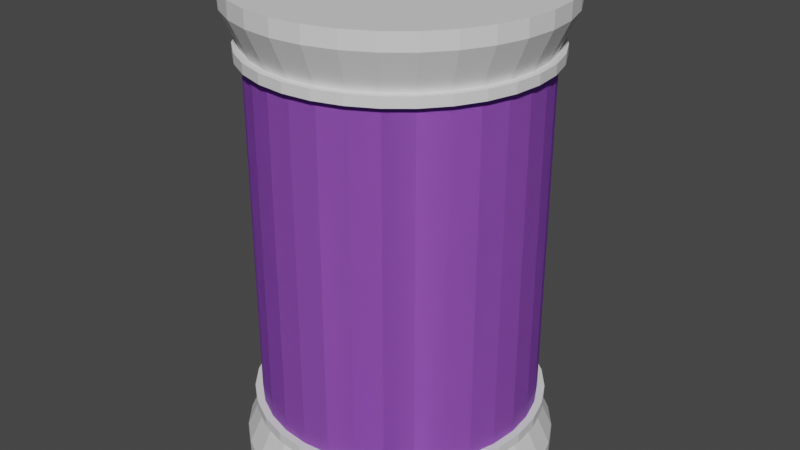 # Source: advertisement_pillar.blend  (saved by Blender 3.6.11; exported with 4.5.12 LTS)
import bpy
from mathutils import Matrix  # noqa: F401  (used for matrix-valued properties, if any)

bpy.ops.wm.read_factory_settings(use_empty=True)
scene = bpy.context.scene
scene.name = 'Scene'

# ---- collections
col_collection = bpy.data.collections.new('Collection'); scene.collection.children.link(col_collection)

# ---- materials (node trees are filled in below, after node groups)
mat_topandbottom = bpy.data.materials.new('TopAndBottom')
mat_topandbottom.use_transparent_shadow = False
mat_ads = bpy.data.materials.new('Ads')
mat_ads.use_transparent_shadow = False

# ---- material node trees
mat_topandbottom.use_nodes = True; mat_topandbottom.node_tree.nodes.clear()
_N = mat_topandbottom.node_tree.nodes; _L = mat_topandbottom.node_tree.links
n0 = _N.new('ShaderNodeBsdfPrincipled'); n0.name = 'Principled BSDF'; n0.location = (10, 300)
n0.distribution = 'GGX'
n0.subsurface_method = 'RANDOM_WALK_SKIN'
n0.inputs[3].default_value = 1.45
n0.inputs[27].default_value = (0.0, 0.0, 0.0, 1.0)
n0.inputs[28].default_value = 1.0
n1 = _N.new('ShaderNodeOutputMaterial'); n1.name = 'Material Output'; n1.location = (300, 300)
_L.new(n0.outputs[0], n1.inputs[0])
n1.is_active_output = True
mat_ads.use_nodes = True; mat_ads.node_tree.nodes.clear()
_N = mat_ads.node_tree.nodes; _L = mat_ads.node_tree.links
n0 = _N.new('ShaderNodeBsdfPrincipled'); n0.name = 'Principled BSDF'; n0.location = (10, 300)
n0.distribution = 'GGX'
n0.subsurface_method = 'RANDOM_WALK_SKIN'
n0.inputs[0].default_value = (0.4941, 0.1455, 0.8, 1.0)
n0.inputs[3].default_value = 1.45
n0.inputs[27].default_value = (0.0, 0.0, 0.0, 1.0)
n0.inputs[28].default_value = 1.0
n1 = _N.new('ShaderNodeOutputMaterial'); n1.name = 'Material Output'; n1.location = (300, 300)
_L.new(n0.outputs[0], n1.inputs[0])
n1.is_active_output = True

# ---- world
world_world = bpy.data.worlds.new('World'); scene.world = world_world
world_world.use_nodes = True; world_world.node_tree.nodes.clear()
_N = world_world.node_tree.nodes; _L = world_world.node_tree.links
n0 = _N.new('ShaderNodeOutputWorld'); n0.name = 'World Output'; n0.location = (300, 300)
n1 = _N.new('ShaderNodeBackground'); n1.name = 'Background'; n1.location = (10, 300)
n1.inputs[0].default_value = (0.05088, 0.05088, 0.05088, 1.0)
_L.new(n1.outputs[0], n0.inputs[0])
n0.is_active_output = True
world_world.color = (0.05088, 0.05088, 0.05088)
world_world.use_sun_shadow = False
world_world.sun_shadow_jitter_overblur = 0.0

# ---- meshes
me_cylinder = bpy.data.meshes.new('Cylinder')
me_cylinder.from_pydata([(0.0, 1.0, -1.0), (0.0, 1.0, 1.0), (0.1951, 0.9808, -1.0), (0.1951, 0.9808, 1.0), (0.3827, 0.9239, -1.0), (0.3827, 0.9239, 1.0), (0.5556, 0.8315, -1.0), (0.5556, 0.8315, 1.0), (0.7071, 0.7071, -1.0), (0.7071, 0.7071, 1.0), (0.8315, 0.5556, -1.0), (0.8315, 0.5556, 1.0), (0.9239, 0.3827, -1.0), (0.9239, 0.3827, 1.0), (0.9808, 0.1951, -1.0), (0.9808, 0.1951, 1.0), (1.0, 0.0, -1.0), (1.0, 0.0, 1.0), (0.9808, -0.1951, -1.0), (0.9808, -0.1951, 1.0), (0.9239, -0.3827, -1.0), (0.9239, -0.3827, 1.0), (0.8315, -0.5556, -1.0), (0.8315, -0.5556, 1.0), (0.7071, -0.7071, -1.0), (0.7071, -0.7071, 1.0), (0.5556, -0.8315, -1.0), (0.5556, -0.8315, 1.0), (0.3827, -0.9239, -1.0), (0.3827, -0.9239, 1.0), (0.1951, -0.9808, -1.0), (0.1951, -0.9808, 1.0), (0.0, -1.0, -1.0), (0.0, -1.0, 1.0), (-0.1951, -0.9808, -1.0), (-0.1951, -0.9808, 1.0), (-0.3827, -0.9239, -1.0), (-0.3827, -0.9239, 1.0), (-0.5556, -0.8315, -1.0), (-0.5556, -0.8315, 1.0), (-0.7071, -0.7071, -1.0), (-0.7071, -0.7071, 1.0), (-0.8315, -0.5556, -1.0), (-0.8315, -0.5556, 1.0), (-0.9239, -0.3827, -1.0), (-0.9239, -0.3827, 1.0), (-0.9808, -0.1951, -1.0), (-0.9808, -0.1951, 1.0), (-1.0, 0.0, -1.0), (-1.0, 0.0, 1.0), (-0.9808, 0.1951, -1.0), (-0.9808, 0.1951, 1.0), (-0.9239, 0.3827, -1.0), (-0.9239, 0.3827, 1.0), (-0.8315, 0.5556, -1.0), (-0.8315, 0.5556, 1.0), (-0.7071, 0.7071, -1.0), (-0.7071, 0.7071, 1.0), (-0.5556, 0.8315, -1.0), (-0.5556, 0.8315, 1.0), (-0.3827, 0.9239, -1.0), (-0.3827, 0.9239, 1.0), (-0.1951, 0.9808, -1.0), (-0.1951, 0.9808, 1.0), (0.2192, 1.102, 1.206), (6.217e-09, 1.124, 1.206), (0.43, 1.038, 1.206), (0.6242, 0.9342, 1.206), (0.7945, 0.7945, 1.206), (0.9342, 0.6242, 1.206), (1.038, 0.43, 1.206), (1.102, 0.2192, 1.206), (1.124, -1.842e-09, 1.206), (1.102, -0.2192, 1.206), (1.038, -0.43, 1.206), (0.9342, -0.6242, 1.206), (0.7945, -0.7945, 1.206), (0.6242, -0.9342, 1.206), (0.43, -1.038, 1.206), (0.2192, -1.102, 1.206), (6.217e-09, -1.124, 1.206), (-0.2192, -1.102, 1.206), (-0.43, -1.038, 1.206), (-0.6242, -0.9342, 1.206), (-0.7945, -0.7945, 1.206), (-0.9342, -0.6242, 1.206), (-1.038, -0.43, 1.206), (-1.102, -0.2192, 1.206), (-1.124, -1.842e-09, 1.206), (-1.102, 0.2192, 1.206), (-1.038, 0.43, 1.206), (-0.9342, 0.6242, 1.206), (-0.7945, 0.7945, 1.206), (-0.6242, 0.9342, 1.206), (-0.43, 1.038, 1.206), (-0.2192, 1.102, 1.206), (0.2192, 1.102, 1.295), (-3.855e-09, 1.124, 1.295), (0.43, 1.038, 1.295), (0.6242, 0.9342, 1.295), (0.7945, 0.7945, 1.295), (0.9342, 0.6242, 1.295), (1.038, 0.43, 1.295), (1.102, 0.2192, 1.295), (1.124, -1.842e-09, 1.295), (1.102, -0.2192, 1.295), (1.038, -0.43, 1.295), (0.9342, -0.6242, 1.295), (0.7945, -0.7945, 1.295), (0.6242, -0.9342, 1.295), (0.43, -1.038, 1.295), (0.2192, -1.102, 1.295), (-3.855e-09, -1.124, 1.295), (-0.2192, -1.102, 1.295), (-0.43, -1.038, 1.295), (-0.6242, -0.9342, 1.295), (-0.7945, -0.7945, 1.295), (-0.9342, -0.6242, 1.295), (-1.038, -0.43, 1.295), (-1.102, -0.2192, 1.295), (-1.124, -1.842e-09, 1.295), (-1.102, 0.2192, 1.295), (-1.038, 0.43, 1.295), (-0.9342, 0.6242, 1.295), (-0.7945, 0.7945, 1.295), (-0.6242, 0.9342, 1.295), (-0.43, 1.038, 1.295), (-0.2192, 1.102, 1.295), (0.0, 1.0, 0.9482), (0.1951, 0.9808, 0.9482), (0.3827, 0.9239, 0.9482), (0.5556, 0.8315, 0.9482), (0.7071, 0.7071, 0.9482), (0.8315, 0.5556, 0.9482), (0.9239, 0.3827, 0.9482), (0.9808, 0.1951, 0.9482), (1.0, 0.0, 0.9482), (0.9808, -0.1951, 0.9482), (0.9239, -0.3827, 0.9482), (0.8315, -0.5556, 0.9482), (0.7071, -0.7071, 0.9482), (0.5556, -0.8315, 0.9482), (0.3827, -0.9239, 0.9482), (0.1951, -0.9808, 0.9482), (0.0, -1.0, 0.9482), (-0.1951, -0.9808, 0.9482), (-0.3827, -0.9239, 0.9482), (-0.5556, -0.8315, 0.9482), (-0.7071, -0.7071, 0.9482), (-0.8315, -0.5556, 0.9482), (-0.9239, -0.3827, 0.9482), (-0.9808, -0.1951, 0.9482), (-1.0, 0.0, 0.9482), (-0.9808, 0.1951, 0.9482), (-0.9239, 0.3827, 0.9482), (-0.8315, 0.5556, 0.9482), (-0.7071, 0.7071, 0.9482), (-0.5556, 0.8315, 0.9482), (-0.3827, 0.9239, 0.9482), (-0.1951, 0.9808, 0.9482), (0.1951, 0.9808, 1.0), (0.0, 1.0, 1.0), (0.0, 1.0, 0.9482), (0.3827, 0.9239, 1.0), (0.5556, 0.8315, 1.0), (0.7071, 0.7071, 1.0), (0.8315, 0.5556, 1.0), (0.9239, 0.3827, 1.0), (0.9808, 0.1951, 1.0), (1.0, 0.0, 1.0), (0.9808, -0.1951, 1.0), (0.9239, -0.3827, 1.0), (0.8315, -0.5556, 1.0), (0.7071, -0.7071, 1.0), (0.5556, -0.8315, 1.0), (0.3827, -0.9239, 1.0), (0.1951, -0.9808, 1.0), (0.0, -1.0, 1.0), (-0.1951, -0.9808, 1.0), (-0.3827, -0.9239, 1.0), (-0.5556, -0.8315, 1.0), (-0.7071, -0.7071, 1.0), (-0.8315, -0.5556, 1.0), (-0.9239, -0.3827, 1.0), (-0.9808, -0.1951, 1.0), (-1.0, 0.0, 1.0), (-0.9808, 0.1951, 1.0), (-0.9239, 0.3827, 1.0), (-0.8315, 0.5556, 1.0), (-0.7071, 0.7071, 1.0), (-0.5556, 0.8315, 1.0), (-0.3827, 0.9239, 1.0), (-0.1951, 0.9808, 1.0), (0.1951, 0.9808, 0.9482), (0.3827, 0.9239, 0.9482), (0.5556, 0.8315, 0.9482), (0.7071, 0.7071, 0.9482), (0.8315, 0.5556, 0.9482), (0.9239, 0.3827, 0.9482), (0.9808, 0.1951, 0.9482), (1.0, 0.0, 0.9482), (0.9808, -0.1951, 0.9482), (0.9239, -0.3827, 0.9482), (0.8315, -0.5556, 0.9482), (0.7071, -0.7071, 0.9482), (0.5556, -0.8315, 0.9482), (0.3827, -0.9239, 0.9482), (0.1951, -0.9808, 0.9482), (0.0, -1.0, 0.9482), (-0.1951, -0.9808, 0.9482), (-0.3827, -0.9239, 0.9482), (-0.5556, -0.8315, 0.9482), (-0.7071, -0.7071, 0.9482), (-0.8315, -0.5556, 0.9482), (-0.9239, -0.3827, 0.9482), (-0.9808, -0.1951, 0.9482), (-1.0, 0.0, 0.9482), (-0.9808, 0.1951, 0.9482), (-0.9239, 0.3827, 0.9482), (-0.8315, 0.5556, 0.9482), (-0.7071, 0.7071, 0.9482), (-0.5556, 0.8315, 0.9482), (-0.3827, 0.9239, 0.9482), (-0.1951, 0.9808, 0.9482), (0.1951, 0.9808, 1.0), (0.0, 1.0, 1.0), (0.0, 1.0, 0.9482), (0.3827, 0.9239, 1.0), (0.5556, 0.8315, 1.0), (0.7071, 0.7071, 1.0), (0.8315, 0.5556, 1.0), (0.9239, 0.3827, 1.0), (0.9808, 0.1951, 1.0), (1.0, 0.0, 1.0), (0.9808, -0.1951, 1.0), (0.9239, -0.3827, 1.0), (0.8315, -0.5556, 1.0), (0.7071, -0.7071, 1.0), (0.5556, -0.8315, 1.0), (0.3827, -0.9239, 1.0), (0.1951, -0.9808, 1.0), (0.0, -1.0, 1.0), (-0.1951, -0.9808, 1.0), (-0.3827, -0.9239, 1.0), (-0.5556, -0.8315, 1.0), (-0.7071, -0.7071, 1.0), (-0.8315, -0.5556, 1.0), (-0.9239, -0.3827, 1.0), (-0.9808, -0.1951, 1.0), (-1.0, 0.0, 1.0), (-0.9808, 0.1951, 1.0), (-0.9239, 0.3827, 1.0), (-0.8315, 0.5556, 1.0), (-0.7071, 0.7071, 1.0), (-0.5556, 0.8315, 1.0), (-0.3827, 0.9239, 1.0), (-0.1951, 0.9808, 1.0), (0.1951, 0.9808, 0.9482), (0.3827, 0.9239, 0.9482), (0.5556, 0.8315, 0.9482), (0.7071, 0.7071, 0.9482), (0.8315, 0.5556, 0.9482), (0.9239, 0.3827, 0.9482), (0.9808, 0.1951, 0.9482), (1.0, 0.0, 0.9482), (0.9808, -0.1951, 0.9482), (0.9239, -0.3827, 0.9482), (0.8315, -0.5556, 0.9482), (0.7071, -0.7071, 0.9482), (0.5556, -0.8315, 0.9482), (0.3827, -0.9239, 0.9482), (0.1951, -0.9808, 0.9482), (0.0, -1.0, 0.9482), (-0.1951, -0.9808, 0.9482), (-0.3827, -0.9239, 0.9482), (-0.5556, -0.8315, 0.9482), (-0.7071, -0.7071, 0.9482), (-0.8315, -0.5556, 0.9482), (-0.9239, -0.3827, 0.9482), (-0.9808, -0.1951, 0.9482), (-1.0, 0.0, 0.9482), (-0.9808, 0.1951, 0.9482), (-0.9239, 0.3827, 0.9482), (-0.8315, 0.5556, 0.9482), (-0.7071, 0.7071, 0.9482), (-0.5556, 0.8315, 0.9482), (-0.3827, 0.9239, 0.9482), (-0.1951, 0.9808, 0.9482), (0.2055, 1.033, 1.001), (-3.227e-10, 1.053, 1.001), (-3.227e-10, 1.053, 0.9469), (0.4031, 0.9731, 1.001), (0.5852, 0.8758, 1.001), (0.7448, 0.7448, 1.001), (0.8758, 0.5852, 1.001), (0.9731, 0.4031, 1.001), (1.033, 0.2055, 1.001), (1.053, -3.972e-10, 1.001), (1.033, -0.2055, 1.001), (0.9731, -0.4031, 1.001), (0.8758, -0.5852, 1.001), (0.7448, -0.7448, 1.001), (0.5852, -0.8758, 1.001), (0.4031, -0.9731, 1.001), (0.2055, -1.033, 1.001), (-3.227e-10, -1.053, 1.001), (-0.2055, -1.033, 1.001), (-0.4031, -0.9731, 1.001), (-0.5852, -0.8758, 1.001), (-0.7448, -0.7448, 1.001), (-0.8758, -0.5852, 1.001), (-0.9731, -0.4031, 1.001), (-1.033, -0.2055, 1.001), (-1.053, -3.972e-10, 1.001), (-1.033, 0.2055, 1.001), (-0.9731, 0.4031, 1.001), (-0.8758, 0.5852, 1.001), (-0.7448, 0.7448, 1.001), (-0.5852, 0.8758, 1.001), (-0.4031, 0.9731, 1.001), (-0.2055, 1.033, 1.001), (0.2055, 1.033, 0.9469), (0.4031, 0.9731, 0.9469), (0.5852, 0.8758, 0.9469), (0.7448, 0.7448, 0.9469), (0.8758, 0.5852, 0.9469), (0.9731, 0.4031, 0.9469), (1.033, 0.2055, 0.9469), (1.053, -3.972e-10, 0.9469), (1.033, -0.2055, 0.9469), (0.9731, -0.4031, 0.9469), (0.8758, -0.5852, 0.9469), (0.7448, -0.7448, 0.9469), (0.5852, -0.8758, 0.9469), (0.4031, -0.9731, 0.9469), (0.2055, -1.033, 0.9469), (-3.227e-10, -1.053, 0.9469), (-0.2055, -1.033, 0.9469), (-0.4031, -0.9731, 0.9469), (-0.5852, -0.8758, 0.9469), (-0.7448, -0.7448, 0.9469), (-0.8758, -0.5852, 0.9469), (-0.9731, -0.4031, 0.9469), (-1.033, -0.2055, 0.9469), (-1.053, -3.972e-10, 0.9469), (-1.033, 0.2055, 0.9469), (-0.9731, 0.4031, 0.9469), (-0.8758, 0.5852, 0.9469), (-0.7448, 0.7448, 0.9469), (-0.5852, 0.8758, 0.9469), (-0.4031, 0.9731, 0.9469), (-0.2055, 1.033, 0.9469), (0.0, 1.0, 1.0), (0.0, 1.0, -1.0), (0.1951, 0.9808, 1.0), (0.1951, 0.9808, -1.0), (0.3827, 0.9239, 1.0), (0.3827, 0.9239, -1.0), (0.5556, 0.8315, 1.0), (0.5556, 0.8315, -1.0), (0.7071, 0.7071, 1.0), (0.7071, 0.7071, -1.0), (0.8315, 0.5556, 1.0), (0.8315, 0.5556, -1.0), (0.9239, 0.3827, 1.0), (0.9239, 0.3827, -1.0), (0.9808, 0.1951, 1.0), (0.9808, 0.1951, -1.0), (1.0, 0.0, 1.0), (1.0, 0.0, -1.0), (0.9808, -0.1951, 1.0), (0.9808, -0.1951, -1.0), (0.9239, -0.3827, 1.0), (0.9239, -0.3827, -1.0), (0.8315, -0.5556, 1.0), (0.8315, -0.5556, -1.0), (0.7071, -0.7071, 1.0), (0.7071, -0.7071, -1.0), (0.5556, -0.8315, 1.0), (0.5556, -0.8315, -1.0), (0.3827, -0.9239, 1.0), (0.3827, -0.9239, -1.0), (0.1951, -0.9808, 1.0), (0.1951, -0.9808, -1.0), (0.0, -1.0, 1.0), (0.0, -1.0, -1.0), (-0.1951, -0.9808, 1.0), (-0.1951, -0.9808, -1.0), (-0.3827, -0.9239, 1.0), (-0.3827, -0.9239, -1.0), (-0.5556, -0.8315, 1.0), (-0.5556, -0.8315, -1.0), (-0.7071, -0.7071, 1.0), (-0.7071, -0.7071, -1.0), (-0.8315, -0.5556, 1.0), (-0.8315, -0.5556, -1.0), (-0.9239, -0.3827, 1.0), (-0.9239, -0.3827, -1.0), (-0.9808, -0.1951, 1.0), (-0.9808, -0.1951, -1.0), (-1.0, 0.0, 1.0), (-1.0, 0.0, -1.0), (-0.9808, 0.1951, 1.0), (-0.9808, 0.1951, -1.0), (-0.9239, 0.3827, 1.0), (-0.9239, 0.3827, -1.0), (-0.8315, 0.5556, 1.0), (-0.8315, 0.5556, -1.0), (-0.7071, 0.7071, 1.0), (-0.7071, 0.7071, -1.0), (-0.5556, 0.8315, 1.0), (-0.5556, 0.8315, -1.0), (-0.3827, 0.9239, 1.0), (-0.3827, 0.9239, -1.0), (-0.1951, 0.9808, 1.0), (-0.1951, 0.9808, -1.0), (0.2192, 1.102, -1.206), (6.217e-09, 1.124, -1.206), (0.43, 1.038, -1.206), (0.6242, 0.9342, -1.206), (0.7945, 0.7945, -1.206), (0.9342, 0.6242, -1.206), (1.038, 0.43, -1.206), (1.102, 0.2192, -1.206), (1.124, -1.842e-09, -1.206), (1.102, -0.2192, -1.206), (1.038, -0.43, -1.206), (0.9342, -0.6242, -1.206), (0.7945, -0.7945, -1.206), (0.6242, -0.9342, -1.206), (0.43, -1.038, -1.206), (0.2192, -1.102, -1.206), (6.217e-09, -1.124, -1.206), (-0.2192, -1.102, -1.206), (-0.43, -1.038, -1.206), (-0.6242, -0.9342, -1.206), (-0.7945, -0.7945, -1.206), (-0.9342, -0.6242, -1.206), (-1.038, -0.43, -1.206), (-1.102, -0.2192, -1.206), (-1.124, -1.842e-09, -1.206), (-1.102, 0.2192, -1.206), (-1.038, 0.43, -1.206), (-0.9342, 0.6242, -1.206), (-0.7945, 0.7945, -1.206), (-0.6242, 0.9342, -1.206), (-0.43, 1.038, -1.206), (-0.2192, 1.102, -1.206), (0.2192, 1.102, -1.295), (-3.855e-09, 1.124, -1.295), (0.43, 1.038, -1.295), (0.6242, 0.9342, -1.295), (0.7945, 0.7945, -1.295), (0.9342, 0.6242, -1.295), (1.038, 0.43, -1.295), (1.102, 0.2192, -1.295), (1.124, -1.842e-09, -1.295), (1.102, -0.2192, -1.295), (1.038, -0.43, -1.295), (0.9342, -0.6242, -1.295), (0.7945, -0.7945, -1.295), (0.6242, -0.9342, -1.295), (0.43, -1.038, -1.295), (0.2192, -1.102, -1.295), (-3.855e-09, -1.124, -1.295), (-0.2192, -1.102, -1.295), (-0.43, -1.038, -1.295), (-0.6242, -0.9342, -1.295), (-0.7945, -0.7945, -1.295), (-0.9342, -0.6242, -1.295), (-1.038, -0.43, -1.295), (-1.102, -0.2192, -1.295), (-1.124, -1.842e-09, -1.295), (-1.102, 0.2192, -1.295), (-1.038, 0.43, -1.295), (-0.9342, 0.6242, -1.295), (-0.7945, 0.7945, -1.295), (-0.6242, 0.9342, -1.295), (-0.43, 1.038, -1.295), (-0.2192, 1.102, -1.295), (0.0, 1.0, -0.9482), (0.1951, 0.9808, -0.9482), (0.3827, 0.9239, -0.9482), (0.5556, 0.8315, -0.9482), (0.7071, 0.7071, -0.9482), (0.8315, 0.5556, -0.9482), (0.9239, 0.3827, -0.9482), (0.9808, 0.1951, -0.9482), (1.0, 0.0, -0.9482), (0.9808, -0.1951, -0.9482), (0.9239, -0.3827, -0.9482), (0.8315, -0.5556, -0.9482), (0.7071, -0.7071, -0.9482), (0.5556, -0.8315, -0.9482), (0.3827, -0.9239, -0.9482), (0.1951, -0.9808, -0.9482), (0.0, -1.0, -0.9482), (-0.1951, -0.9808, -0.9482), (-0.3827, -0.9239, -0.9482), (-0.5556, -0.8315, -0.9482), (-0.7071, -0.7071, -0.9482), (-0.8315, -0.5556, -0.9482), (-0.9239, -0.3827, -0.9482), (-0.9808, -0.1951, -0.9482), (-1.0, 0.0, -0.9482), (-0.9808, 0.1951, -0.9482), (-0.9239, 0.3827, -0.9482), (-0.8315, 0.5556, -0.9482), (-0.7071, 0.7071, -0.9482), (-0.5556, 0.8315, -0.9482), (-0.3827, 0.9239, -0.9482), (-0.1951, 0.9808, -0.9482), (0.1951, 0.9808, -1.0), (0.0, 1.0, -1.0), (0.0, 1.0, -0.9482), (0.3827, 0.9239, -1.0), (0.5556, 0.8315, -1.0), (0.7071, 0.7071, -1.0), (0.8315, 0.5556, -1.0), (0.9239, 0.3827, -1.0), (0.9808, 0.1951, -1.0), (1.0, 0.0, -1.0), (0.9808, -0.1951, -1.0), (0.9239, -0.3827, -1.0), (0.8315, -0.5556, -1.0), (0.7071, -0.7071, -1.0), (0.5556, -0.8315, -1.0), (0.3827, -0.9239, -1.0), (0.1951, -0.9808, -1.0), (0.0, -1.0, -1.0), (-0.1951, -0.9808, -1.0), (-0.3827, -0.9239, -1.0), (-0.5556, -0.8315, -1.0), (-0.7071, -0.7071, -1.0), (-0.8315, -0.5556, -1.0), (-0.9239, -0.3827, -1.0), (-0.9808, -0.1951, -1.0), (-1.0, 0.0, -1.0), (-0.9808, 0.1951, -1.0), (-0.9239, 0.3827, -1.0), (-0.8315, 0.5556, -1.0), (-0.7071, 0.7071, -1.0), (-0.5556, 0.8315, -1.0), (-0.3827, 0.9239, -1.0), (-0.1951, 0.9808, -1.0), (0.1951, 0.9808, -0.9482), (0.3827, 0.9239, -0.9482), (0.5556, 0.8315, -0.9482), (0.7071, 0.7071, -0.9482), (0.8315, 0.5556, -0.9482), (0.9239, 0.3827, -0.9482), (0.9808, 0.1951, -0.9482), (1.0, 0.0, -0.9482), (0.9808, -0.1951, -0.9482), (0.9239, -0.3827, -0.9482), (0.8315, -0.5556, -0.9482), (0.7071, -0.7071, -0.9482), (0.5556, -0.8315, -0.9482), (0.3827, -0.9239, -0.9482), (0.1951, -0.9808, -0.9482), (0.0, -1.0, -0.9482), (-0.1951, -0.9808, -0.9482), (-0.3827, -0.9239, -0.9482), (-0.5556, -0.8315, -0.9482), (-0.7071, -0.7071, -0.9482), (-0.8315, -0.5556, -0.9482), (-0.9239, -0.3827, -0.9482), (-0.9808, -0.1951, -0.9482), (-1.0, 0.0, -0.9482), (-0.9808, 0.1951, -0.9482), (-0.9239, 0.3827, -0.9482), (-0.8315, 0.5556, -0.9482), (-0.7071, 0.7071, -0.9482), (-0.5556, 0.8315, -0.9482), (-0.3827, 0.9239, -0.9482), (-0.1951, 0.9808, -0.9482), (0.1951, 0.9808, -1.0), (0.0, 1.0, -1.0), (0.0, 1.0, -0.9482), (0.3827, 0.9239, -1.0), (0.5556, 0.8315, -1.0), (0.7071, 0.7071, -1.0), (0.8315, 0.5556, -1.0), (0.9239, 0.3827, -1.0), (0.9808, 0.1951, -1.0), (1.0, 0.0, -1.0), (0.9808, -0.1951, -1.0), (0.9239, -0.3827, -1.0), (0.8315, -0.5556, -1.0), (0.7071, -0.7071, -1.0), (0.5556, -0.8315, -1.0), (0.3827, -0.9239, -1.0), (0.1951, -0.9808, -1.0), (0.0, -1.0, -1.0), (-0.1951, -0.9808, -1.0), (-0.3827, -0.9239, -1.0), (-0.5556, -0.8315, -1.0), (-0.7071, -0.7071, -1.0), (-0.8315, -0.5556, -1.0), (-0.9239, -0.3827, -1.0), (-0.9808, -0.1951, -1.0), (-1.0, 0.0, -1.0), (-0.9808, 0.1951, -1.0), (-0.9239, 0.3827, -1.0), (-0.8315, 0.5556, -1.0), (-0.7071, 0.7071, -1.0), (-0.5556, 0.8315, -1.0), (-0.3827, 0.9239, -1.0), (-0.1951, 0.9808, -1.0), (0.1951, 0.9808, -0.9482), (0.3827, 0.9239, -0.9482), (0.5556, 0.8315, -0.9482), (0.7071, 0.7071, -0.9482), (0.8315, 0.5556, -0.9482), (0.9239, 0.3827, -0.9482), (0.9808, 0.1951, -0.9482), (1.0, 0.0, -0.9482), (0.9808, -0.1951, -0.9482), (0.9239, -0.3827, -0.9482), (0.8315, -0.5556, -0.9482), (0.7071, -0.7071, -0.9482), (0.5556, -0.8315, -0.9482), (0.3827, -0.9239, -0.9482), (0.1951, -0.9808, -0.9482), (0.0, -1.0, -0.9482), (-0.1951, -0.9808, -0.9482), (-0.3827, -0.9239, -0.9482), (-0.5556, -0.8315, -0.9482), (-0.7071, -0.7071, -0.9482), (-0.8315, -0.5556, -0.9482), (-0.9239, -0.3827, -0.9482), (-0.9808, -0.1951, -0.9482), (-1.0, 0.0, -0.9482), (-0.9808, 0.1951, -0.9482), (-0.9239, 0.3827, -0.9482), (-0.8315, 0.5556, -0.9482), (-0.7071, 0.7071, -0.9482), (-0.5556, 0.8315, -0.9482), (-0.3827, 0.9239, -0.9482), (-0.1951, 0.9808, -0.9482), (0.2055, 1.033, -1.001), (-3.227e-10, 1.053, -1.001), (-3.227e-10, 1.053, -0.9469), (0.4031, 0.9731, -1.001), (0.5852, 0.8758, -1.001), (0.7448, 0.7448, -1.001), (0.8758, 0.5852, -1.001), (0.9731, 0.4031, -1.001), (1.033, 0.2055, -1.001), (1.053, -3.972e-10, -1.001), (1.033, -0.2055, -1.001), (0.9731, -0.4031, -1.001), (0.8758, -0.5852, -1.001), (0.7448, -0.7448, -1.001), (0.5852, -0.8758, -1.001), (0.4031, -0.9731, -1.001), (0.2055, -1.033, -1.001), (-3.227e-10, -1.053, -1.001), (-0.2055, -1.033, -1.001), (-0.4031, -0.9731, -1.001), (-0.5852, -0.8758, -1.001), (-0.7448, -0.7448, -1.001), (-0.8758, -0.5852, -1.001), (-0.9731, -0.4031, -1.001), (-1.033, -0.2055, -1.001), (-1.053, -3.972e-10, -1.001), (-1.033, 0.2055, -1.001), (-0.9731, 0.4031, -1.001), (-0.8758, 0.5852, -1.001), (-0.7448, 0.7448, -1.001), (-0.5852, 0.8758, -1.001), (-0.4031, 0.9731, -1.001), (-0.2055, 1.033, -1.001), (0.2055, 1.033, -0.9469), (0.4031, 0.9731, -0.9469), (0.5852, 0.8758, -0.9469), (0.7448, 0.7448, -0.9469), (0.8758, 0.5852, -0.9469), (0.9731, 0.4031, -0.9469), (1.033, 0.2055, -0.9469), (1.053, -3.972e-10, -0.9469), (1.033, -0.2055, -0.9469), (0.9731, -0.4031, -0.9469), (0.8758, -0.5852, -0.9469), (0.7448, -0.7448, -0.9469), (0.5852, -0.8758, -0.9469), (0.4031, -0.9731, -0.9469), (0.2055, -1.033, -0.9469), (-3.227e-10, -1.053, -0.9469), (-0.2055, -1.033, -0.9469), (-0.4031, -0.9731, -0.9469), (-0.5852, -0.8758, -0.9469), (-0.7448, -0.7448, -0.9469), (-0.8758, -0.5852, -0.9469), (-0.9731, -0.4031, -0.9469), (-1.033, -0.2055, -0.9469), (-1.053, -3.972e-10, -0.9469), (-1.033, 0.2055, -0.9469), (-0.9731, 0.4031, -0.9469), (-0.8758, 0.5852, -0.9469), (-0.7448, 0.7448, -0.9469), (-0.5852, 0.8758, -0.9469), (-0.4031, 0.9731, -0.9469), (-0.2055, 1.033, -0.9469)], [], [(35, 37, 179, 178), (154, 153, 217, 218), (17, 19, 170, 169), (155, 154, 218, 219), (129, 128, 162, 193), (51, 53, 187, 186), (156, 155, 219, 220), (130, 129, 193, 194), (33, 35, 178, 177), (157, 156, 220, 221), (15, 17, 169, 168), (131, 130, 194, 195), (158, 157, 221, 222), (132, 131, 195, 196), (49, 51, 186, 185), (159, 158, 222, 223), (133, 132, 196, 197), (31, 33, 177, 176), (128, 159, 223, 162), (13, 15, 168, 167), (134, 133, 197, 198), (135, 134, 198, 199), (47, 49, 185, 184), (136, 135, 199, 200), (29, 31, 176, 175), (11, 13, 167, 166), (137, 136, 200, 201), (63, 1, 161, 192), (138, 137, 201, 202), (45, 47, 184, 183), (9, 7, 67, 68), (139, 138, 202, 203), (27, 29, 175, 174), (0, 2, 4, 6, 8, 10, 12, 14, 16, 18, 20, 22, 24, 26, 28, 30, 32, 34, 36, 38, 40, 42, 44, 46, 48, 50, 52, 54, 56, 58, 60, 62), (87, 86, 118, 119), (27, 25, 76, 77), (45, 43, 85, 86), (63, 61, 94, 95), (19, 17, 72, 73), (37, 35, 81, 82), (55, 53, 90, 91), (11, 9, 68, 69), (29, 27, 77, 78), (47, 45, 86, 87), (3, 1, 65, 64), (1, 63, 95, 65), (21, 19, 73, 74), (39, 37, 82, 83), (57, 55, 91, 92), (13, 11, 69, 70), (31, 29, 78, 79), (49, 47, 87, 88), (5, 3, 64, 66), (23, 21, 74, 75), (41, 39, 83, 84), (59, 57, 92, 93), (15, 13, 70, 71), (33, 31, 79, 80), (51, 49, 88, 89), (7, 5, 66, 67), (25, 23, 75, 76), (43, 41, 84, 85), (61, 59, 93, 94), (17, 15, 71, 72), (35, 33, 80, 81), (53, 51, 89, 90), (96, 97, 127, 126, 125, 124, 123, 122, 121, 120, 119, 118, 117, 116, 115, 114, 113, 112, 111, 110, 109, 108, 107, 106, 105, 104, 103, 102, 101, 100, 99, 98), (74, 73, 105, 106), (88, 87, 119, 120), (75, 74, 106, 107), (89, 88, 120, 121), (76, 75, 107, 108), (90, 89, 121, 122), (77, 76, 108, 109), (91, 90, 122, 123), (78, 77, 109, 110), (64, 65, 97, 96), (92, 91, 123, 124), (79, 78, 110, 111), (66, 64, 96, 98), (93, 92, 124, 125), (80, 79, 111, 112), (67, 66, 98, 99), (94, 93, 125, 126), (81, 80, 112, 113), (68, 67, 99, 100), (95, 94, 126, 127), (82, 81, 113, 114), (69, 68, 100, 101), (65, 95, 127, 97), (83, 82, 114, 115), (70, 69, 101, 102), (84, 83, 115, 116), (71, 70, 102, 103), (85, 84, 116, 117), (72, 71, 103, 104), (86, 85, 117, 118), (73, 72, 104, 105), (62, 159, 128, 0), (60, 158, 159, 62), (58, 157, 158, 60), (56, 156, 157, 58), (54, 155, 156, 56), (52, 154, 155, 54), (50, 153, 154, 52), (48, 152, 153, 50), (46, 151, 152, 48), (44, 150, 151, 46), (42, 149, 150, 44), (40, 148, 149, 42), (38, 147, 148, 40), (36, 146, 147, 38), (34, 145, 146, 36), (32, 144, 145, 34), (30, 143, 144, 32), (28, 142, 143, 30), (26, 141, 142, 28), (24, 140, 141, 26), (22, 139, 140, 24), (20, 138, 139, 22), (18, 137, 138, 20), (16, 136, 137, 18), (14, 135, 136, 16), (12, 134, 135, 14), (10, 133, 134, 12), (8, 132, 133, 10), (6, 131, 132, 8), (4, 130, 131, 6), (2, 129, 130, 4), (0, 128, 129, 2), (188, 189, 253, 252), (208, 207, 271, 272), (187, 188, 252, 251), (209, 208, 272, 273), (161, 160, 224, 225), (186, 187, 251, 250), (210, 209, 273, 274), (185, 186, 250, 249), (211, 210, 274, 275), (184, 185, 249, 248), (212, 211, 275, 276), (183, 184, 248, 247), (213, 212, 276, 277), (182, 183, 247, 246), (214, 213, 277, 278), (181, 182, 246, 245), (215, 214, 278, 279), (180, 181, 245, 244), (216, 215, 279, 280), (179, 180, 244, 243), (217, 216, 280, 281), (178, 179, 243, 242), (218, 217, 281, 282), (177, 178, 242, 241), (219, 218, 282, 283), (193, 162, 226, 257), (176, 177, 241, 240), (220, 219, 283, 284), (194, 193, 257, 258), (175, 176, 240, 239), (221, 220, 284, 285), (195, 194, 258, 259), (153, 152, 216, 217), (1, 3, 160, 161), (53, 55, 188, 187), (152, 151, 215, 216), (19, 21, 171, 170), (151, 150, 214, 215), (37, 39, 180, 179), (150, 149, 213, 214), (55, 57, 189, 188), (3, 5, 163, 160), (149, 148, 212, 213), (21, 23, 172, 171), (148, 147, 211, 212), (39, 41, 181, 180), (147, 146, 210, 211), (57, 59, 190, 189), (5, 7, 164, 163), (146, 145, 209, 210), (23, 25, 173, 172), (145, 144, 208, 209), (41, 43, 182, 181), (144, 143, 207, 208), (59, 61, 191, 190), (143, 142, 206, 207), (7, 9, 165, 164), (25, 27, 174, 173), (142, 141, 205, 206), (43, 45, 183, 182), (141, 140, 204, 205), (61, 63, 192, 191), (140, 139, 203, 204), (9, 11, 166, 165), (255, 256, 320, 319), (269, 268, 332, 333), (228, 229, 293, 292), (254, 255, 319, 318), (270, 269, 333, 334), (227, 228, 292, 291), (253, 254, 318, 317), (271, 270, 334, 335), (224, 227, 291, 288), (252, 253, 317, 316), (272, 271, 335, 336), (251, 252, 316, 315), (273, 272, 336, 337), (225, 224, 288, 289), (250, 251, 315, 314), (274, 273, 337, 338), (249, 250, 314, 313), (275, 274, 338, 339), (248, 249, 313, 312), (276, 275, 339, 340), (247, 248, 312, 311), (277, 276, 340, 341), (246, 247, 311, 310), (278, 277, 341, 342), (245, 246, 310, 309), (279, 278, 342, 343), (244, 245, 309, 308), (280, 279, 343, 344), (243, 244, 308, 307), (281, 280, 344, 345), (242, 243, 307, 306), (282, 281, 345, 346), (160, 163, 227, 224), (207, 206, 270, 271), (189, 190, 254, 253), (163, 164, 228, 227), (206, 205, 269, 270), (190, 191, 255, 254), (164, 165, 229, 228), (205, 204, 268, 269), (191, 192, 256, 255), (165, 166, 230, 229), (204, 203, 267, 268), (192, 161, 225, 256), (166, 167, 231, 230), (203, 202, 266, 267), (167, 168, 232, 231), (202, 201, 265, 266), (168, 169, 233, 232), (201, 200, 264, 265), (169, 170, 234, 233), (200, 199, 263, 264), (170, 171, 235, 234), (199, 198, 262, 263), (171, 172, 236, 235), (198, 197, 261, 262), (162, 223, 287, 226), (172, 173, 237, 236), (197, 196, 260, 261), (223, 222, 286, 287), (173, 174, 238, 237), (196, 195, 259, 260), (222, 221, 285, 286), (174, 175, 239, 238), (290, 289, 288, 321), (321, 288, 291, 322), (322, 291, 292, 323), (323, 292, 293, 324), (324, 293, 294, 325), (325, 294, 295, 326), (326, 295, 296, 327), (327, 296, 297, 328), (328, 297, 298, 329), (329, 298, 299, 330), (330, 299, 300, 331), (331, 300, 301, 332), (332, 301, 302, 333), (333, 302, 303, 334), (334, 303, 304, 335), (335, 304, 305, 336), (336, 305, 306, 337), (337, 306, 307, 338), (338, 307, 308, 339), (339, 308, 309, 340), (340, 309, 310, 341), (341, 310, 311, 342), (342, 311, 312, 343), (343, 312, 313, 344), (344, 313, 314, 345), (345, 314, 315, 346), (346, 315, 316, 347), (347, 316, 317, 348), (348, 317, 318, 349), (349, 318, 319, 350), (350, 319, 320, 351), (351, 320, 289, 290), (229, 230, 294, 293), (268, 267, 331, 332), (256, 225, 289, 320), (230, 231, 295, 294), (267, 266, 330, 331), (231, 232, 296, 295), (266, 265, 329, 330), (232, 233, 297, 296), (265, 264, 328, 329), (233, 234, 298, 297), (264, 263, 327, 328), (234, 235, 299, 298), (263, 262, 326, 327), (235, 236, 300, 299), (262, 261, 325, 326), (226, 287, 351, 290), (236, 237, 301, 300), (261, 260, 324, 325), (287, 286, 350, 351), (237, 238, 302, 301), (260, 259, 323, 324), (286, 285, 349, 350), (238, 239, 303, 302), (259, 258, 322, 323), (285, 284, 348, 349), (239, 240, 304, 303), (258, 257, 321, 322), (284, 283, 347, 348), (240, 241, 305, 304), (257, 226, 290, 321), (283, 282, 346, 347), (241, 242, 306, 305), (387, 530, 531, 389), (506, 570, 569, 505), (369, 521, 522, 371), (507, 571, 570, 506), (481, 545, 514, 480), (403, 538, 539, 405), (508, 572, 571, 507), (482, 546, 545, 481), (385, 529, 530, 387), (509, 573, 572, 508), (367, 520, 521, 369), (483, 547, 546, 482), (510, 574, 573, 509), (484, 548, 547, 483), (401, 537, 538, 403), (511, 575, 574, 510), (485, 549, 548, 484), (383, 528, 529, 385), (480, 514, 575, 511), (365, 519, 520, 367), (486, 550, 549, 485), (487, 551, 550, 486), (399, 536, 537, 401), (488, 552, 551, 487), (381, 527, 528, 383), (363, 518, 519, 365), (489, 553, 552, 488), (415, 544, 513, 353), (490, 554, 553, 489), (397, 535, 536, 399), (361, 420, 419, 359), (491, 555, 554, 490), (379, 526, 527, 381), (352, 414, 412, 410, 408, 406, 404, 402, 400, 398, 396, 394, 392, 390, 388, 386, 384, 382, 380, 378, 376, 374, 372, 370, 368, 366, 364, 362, 360, 358, 356, 354), (439, 471, 470, 438), (379, 429, 428, 377), (397, 438, 437, 395), (415, 447, 446, 413), (371, 425, 424, 369), (389, 434, 433, 387), (407, 443, 442, 405), (363, 421, 420, 361), (381, 430, 429, 379), (399, 439, 438, 397), (355, 416, 417, 353), (353, 417, 447, 415), (373, 426, 425, 371), (391, 435, 434, 389), (409, 444, 443, 407), (365, 422, 421, 363), (383, 431, 430, 381), (401, 440, 439, 399), (357, 418, 416, 355), (375, 427, 426, 373), (393, 436, 435, 391), (411, 445, 444, 409), (367, 423, 422, 365), (385, 432, 431, 383), (403, 441, 440, 401), (359, 419, 418, 357), (377, 428, 427, 375), (395, 437, 436, 393), (413, 446, 445, 411), (369, 424, 423, 367), (387, 433, 432, 385), (405, 442, 441, 403), (448, 450, 451, 452, 453, 454, 455, 456, 457, 458, 459, 460, 461, 462, 463, 464, 465, 466, 467, 468, 469, 470, 471, 472, 473, 474, 475, 476, 477, 478, 479, 449), (426, 458, 457, 425), (440, 472, 471, 439), (427, 459, 458, 426), (441, 473, 472, 440), (428, 460, 459, 427), (442, 474, 473, 441), (429, 461, 460, 428), (443, 475, 474, 442), (430, 462, 461, 429), (416, 448, 449, 417), (444, 476, 475, 443), (431, 463, 462, 430), (418, 450, 448, 416), (445, 477, 476, 444), (432, 464, 463, 431), (419, 451, 450, 418), (446, 478, 477, 445), (433, 465, 464, 432), (420, 452, 451, 419), (447, 479, 478, 446), (434, 466, 465, 433), (421, 453, 452, 420), (417, 449, 479, 447), (435, 467, 466, 434), (422, 454, 453, 421), (436, 468, 467, 435), (423, 455, 454, 422), (437, 469, 468, 436), (424, 456, 455, 423), (438, 470, 469, 437), (425, 457, 456, 424), (414, 352, 480, 511), (412, 414, 511, 510), (410, 412, 510, 509), (408, 410, 509, 508), (406, 408, 508, 507), (404, 406, 507, 506), (402, 404, 506, 505), (400, 402, 505, 504), (398, 400, 504, 503), (396, 398, 503, 502), (394, 396, 502, 501), (392, 394, 501, 500), (390, 392, 500, 499), (388, 390, 499, 498), (386, 388, 498, 497), (384, 386, 497, 496), (382, 384, 496, 495), (380, 382, 495, 494), (378, 380, 494, 493), (376, 378, 493, 492), (374, 376, 492, 491), (372, 374, 491, 490), (370, 372, 490, 489), (368, 370, 489, 488), (366, 368, 488, 487), (364, 366, 487, 486), (362, 364, 486, 485), (360, 362, 485, 484), (358, 360, 484, 483), (356, 358, 483, 482), (354, 356, 482, 481), (352, 354, 481, 480), (540, 604, 605, 541), (560, 624, 623, 559), (539, 603, 604, 540), (561, 625, 624, 560), (513, 577, 576, 512), (538, 602, 603, 539), (562, 626, 625, 561), (537, 601, 602, 538), (563, 627, 626, 562), (536, 600, 601, 537), (564, 628, 627, 563), (535, 599, 600, 536), (565, 629, 628, 564), (534, 598, 599, 535), (566, 630, 629, 565), (533, 597, 598, 534), (567, 631, 630, 566), (532, 596, 597, 533), (568, 632, 631, 567), (531, 595, 596, 532), (569, 633, 632, 568), (530, 594, 595, 531), (570, 634, 633, 569), (529, 593, 594, 530), (571, 635, 634, 570), (545, 609, 578, 514), (528, 592, 593, 529), (572, 636, 635, 571), (546, 610, 609, 545), (527, 591, 592, 528), (573, 637, 636, 572), (547, 611, 610, 546), (505, 569, 568, 504), (353, 513, 512, 355), (405, 539, 540, 407), (504, 568, 567, 503), (371, 522, 523, 373), (503, 567, 566, 502), (389, 531, 532, 391), (502, 566, 565, 501), (407, 540, 541, 409), (355, 512, 515, 357), (501, 565, 564, 500), (373, 523, 524, 375), (500, 564, 563, 499), (391, 532, 533, 393), (499, 563, 562, 498), (409, 541, 542, 411), (357, 515, 516, 359), (498, 562, 561, 497), (375, 524, 525, 377), (497, 561, 560, 496), (393, 533, 534, 395), (496, 560, 559, 495), (411, 542, 543, 413), (495, 559, 558, 494), (359, 516, 517, 361), (377, 525, 526, 379), (494, 558, 557, 493), (395, 534, 535, 397), (493, 557, 556, 492), (413, 543, 544, 415), (492, 556, 555, 491), (361, 517, 518, 363), (607, 671, 672, 608), (621, 685, 684, 620), (580, 644, 645, 581), (606, 670, 671, 607), (622, 686, 685, 621), (579, 643, 644, 580), (605, 669, 670, 606), (623, 687, 686, 622), (576, 640, 643, 579), (604, 668, 669, 605), (624, 688, 687, 623), (603, 667, 668, 604), (625, 689, 688, 624), (577, 641, 640, 576), (602, 666, 667, 603), (626, 690, 689, 625), (601, 665, 666, 602), (627, 691, 690, 626), (600, 664, 665, 601), (628, 692, 691, 627), (599, 663, 664, 600), (629, 693, 692, 628), (598, 662, 663, 599), (630, 694, 693, 629), (597, 661, 662, 598), (631, 695, 694, 630), (596, 660, 661, 597), (632, 696, 695, 631), (595, 659, 660, 596), (633, 697, 696, 632), (594, 658, 659, 595), (634, 698, 697, 633), (512, 576, 579, 515), (559, 623, 622, 558), (541, 605, 606, 542), (515, 579, 580, 516), (558, 622, 621, 557), (542, 606, 607, 543), (516, 580, 581, 517), (557, 621, 620, 556), (543, 607, 608, 544), (517, 581, 582, 518), (556, 620, 619, 555), (544, 608, 577, 513), (518, 582, 583, 519), (555, 619, 618, 554), (519, 583, 584, 520), (554, 618, 617, 553), (520, 584, 585, 521), (553, 617, 616, 552), (521, 585, 586, 522), (552, 616, 615, 551), (522, 586, 587, 523), (551, 615, 614, 550), (523, 587, 588, 524), (550, 614, 613, 549), (514, 578, 639, 575), (524, 588, 589, 525), (549, 613, 612, 548), (575, 639, 638, 574), (525, 589, 590, 526), (548, 612, 611, 547), (574, 638, 637, 573), (526, 590, 591, 527), (642, 673, 640, 641), (673, 674, 643, 640), (674, 675, 644, 643), (675, 676, 645, 644), (676, 677, 646, 645), (677, 678, 647, 646), (678, 679, 648, 647), (679, 680, 649, 648), (680, 681, 650, 649), (681, 682, 651, 650), (682, 683, 652, 651), (683, 684, 653, 652), (684, 685, 654, 653), (685, 686, 655, 654), (686, 687, 656, 655), (687, 688, 657, 656), (688, 689, 658, 657), (689, 690, 659, 658), (690, 691, 660, 659), (691, 692, 661, 660), (692, 693, 662, 661), (693, 694, 663, 662), (694, 695, 664, 663), (695, 696, 665, 664), (696, 697, 666, 665), (697, 698, 667, 666), (698, 699, 668, 667), (699, 700, 669, 668), (700, 701, 670, 669), (701, 702, 671, 670), (702, 703, 672, 671), (703, 642, 641, 672), (581, 645, 646, 582), (620, 684, 683, 619), (608, 672, 641, 577), (582, 646, 647, 583), (619, 683, 682, 618), (583, 647, 648, 584), (618, 682, 681, 617), (584, 648, 649, 585), (617, 681, 680, 616), (585, 649, 650, 586), (616, 680, 679, 615), (586, 650, 651, 587), (615, 679, 678, 614), (587, 651, 652, 588), (614, 678, 677, 613), (578, 642, 703, 639), (588, 652, 653, 589), (613, 677, 676, 612), (639, 703, 702, 638), (589, 653, 654, 590), (612, 676, 675, 611), (638, 702, 701, 637), (590, 654, 655, 591), (611, 675, 674, 610), (637, 701, 700, 636), (591, 655, 656, 592), (610, 674, 673, 609), (636, 700, 699, 635), (592, 656, 657, 593), (609, 673, 642, 578), (635, 699, 698, 634), (593, 657, 658, 594)])
me_cylinder.polygons.foreach_set('material_index', [0, 0, 0, 0, 0, 0, 0, 0, 0, 0, 0, 0, 0, 0, 0, 0, 0, 0, 0, 0, 0, 0, 0, 0, 0, 0, 0, 0, 0, 0, 0, 0, 0, 0, 0, 0, 0, 0, 0, 0, 0, 0, 0, 0, 0, 0, 0, 0, 0, 0, 0, 0, 0, 0, 0, 0, 0, 0, 0, 0, 0, 0, 0, 0, 0, 0, 0, 0, 0, 0, 0, 0, 0, 0, 0, 0, 0, 0, 0, 0, 0, 0, 0, 0, 0, 0, 0, 0, 0, 0, 0, 0, 0, 0, 0, 0, 0, 0, 1, 1, 1, 1, 1, 1, 1, 1, 1, 1, 1, 1, 1, 1, 1, 1, 1, 1, 1, 1, 1, 1, 1, 1, 1, 1, 1, 1, 1, 1, 1, 1, 0, 0, 0, 0, 0, 0, 0, 0, 0, 0, 0, 0, 0, 0, 0, 0, 0, 0, 0, 0, 0, 0, 0, 0, 0, 0, 0, 0, 0, 0, 0, 0, 0, 0, 0, 0, 0, 0, 0, 0, 0, 0, 0, 0, 0, 0, 0, 0, 0, 0, 0, 0, 0, 0, 0, 0, 0, 0, 0, 0, 0, 0, 0, 0, 0, 0, 0, 0, 0, 0, 0, 0, 0, 0, 0, 0, 0, 0, 0, 0, 0, 0, 0, 0, 0, 0, 0, 0, 0, 0, 0, 0, 0, 0, 0, 0, 0, 0, 0, 0, 0, 0, 0, 0, 0, 0, 0, 0, 0, 0, 0, 0, 0, 0, 0, 0, 0, 0, 0, 0, 0, 0, 0, 0, 0, 0, 0, 0, 0, 0, 0, 0, 0, 0, 0, 0, 0, 0, 0, 0, 0, 0, 0, 0, 0, 0, 0, 0, 0, 0, 0, 0, 0, 0, 0, 0, 0, 0, 0, 0, 0, 0, 0, 0, 0, 0, 0, 0, 0, 0, 0, 0, 0, 0, 0, 0, 0, 0, 0, 0, 0, 0, 0, 0, 0, 0, 0, 0, 0, 0, 0, 0, 0, 0, 0, 0, 0, 0, 0, 0, 0, 0, 0, 0, 0, 0, 0, 0, 0, 0, 0, 0, 0, 0, 0, 0, 0, 0, 0, 0, 0, 0, 0, 0, 0, 0, 0, 0, 0, 0, 0, 0, 0, 0, 0, 0, 0, 0, 0, 0, 0, 0, 0, 0, 0, 0, 0, 0, 0, 0, 0, 0, 0, 0, 0, 0, 0, 0, 0, 0, 0, 0, 0, 0, 0, 0, 0, 0, 0, 0, 0, 0, 0, 0, 0, 0, 0, 0, 0, 0, 0, 0, 0, 0, 0, 0, 0, 0, 0, 0, 1, 1, 1, 1, 1, 1, 1, 1, 1, 1, 1, 1, 1, 1, 1, 1, 1, 1, 1, 1, 1, 1, 1, 1, 1, 1, 1, 1, 1, 1, 1, 1, 0, 0, 0, 0, 0, 0, 0, 0, 0, 0, 0, 0, 0, 0, 0, 0, 0, 0, 0, 0, 0, 0, 0, 0, 0, 0, 0, 0, 0, 0, 0, 0, 0, 0, 0, 0, 0, 0, 0, 0, 0, 0, 0, 0, 0, 0, 0, 0, 0, 0, 0, 0, 0, 0, 0, 0, 0, 0, 0, 0, 0, 0, 0, 0, 0, 0, 0, 0, 0, 0, 0, 0, 0, 0, 0, 0, 0, 0, 0, 0, 0, 0, 0, 0, 0, 0, 0, 0, 0, 0, 0, 0, 0, 0, 0, 0, 0, 0, 0, 0, 0, 0, 0, 0, 0, 0, 0, 0, 0, 0, 0, 0, 0, 0, 0, 0, 0, 0, 0, 0, 0, 0, 0, 0, 0, 0, 0, 0, 0, 0, 0, 0, 0, 0, 0, 0, 0, 0, 0, 0, 0, 0, 0, 0, 0, 0, 0, 0, 0, 0, 0, 0, 0, 0, 0, 0, 0, 0, 0, 0, 0, 0, 0, 0, 0, 0, 0, 0, 0, 0, 0, 0, 0, 0, 0, 0, 0, 0, 0, 0, 0, 0, 0, 0, 0, 0, 0, 0, 0, 0, 0, 0])
_uv = me_cylinder.uv_layers.new(name='UVMap')
_uv.uv.foreach_set('vector', [0.4688, 1.0, 0.4375, 1.0, 0.4375, 1.0, 0.4688, 1.0, 0.1875, 0.9871, 0.2188, 0.9871, 0.2188, 0.9871, 0.1875, 0.9871, 0.75, 1.0, 0.7188, 1.0, 0.7188, 1.0, 0.75, 1.0, 0.1562, 0.9871, 0.1875, 0.9871, 0.1875, 0.9871, 0.1562, 0.9871, 0.9688, 0.9871, 1.0, 0.9871, 1.0, 0.9871, 0.9688, 0.9871, 0.2188, 1.0, 0.1875, 1.0, 0.1875, 1.0, 0.2188, 1.0, 0.125, 0.9871, 0.1562, 0.9871, 0.1562, 0.9871, 0.125, 0.9871, 0.9375, 0.9871, 0.9688, 0.9871, 0.9688, 0.9871, 0.9375, 0.9871, 0.5, 1.0, 0.4688, 1.0, 0.4688, 1.0, 0.5, 1.0, 0.09375, 0.9871, 0.125, 0.9871, 0.125, 0.9871, 0.09375, 0.9871, 0.7812, 1.0, 0.75, 1.0, 0.75, 1.0, 0.7812, 1.0, 0.9062, 0.9871, 0.9375, 0.9871, 0.9375, 0.9871, 0.9062, 0.9871, 0.0625, 0.9871, 0.09375, 0.9871, 0.09375, 0.9871, 0.0625, 0.9871, 0.875, 0.9871, 0.9062, 0.9871, 0.9062, 0.9871, 0.875, 0.9871, 0.25, 1.0, 0.2188, 1.0, 0.2188, 1.0, 0.25, 1.0, 0.03125, 0.9871, 0.0625, 0.9871, 0.0625, 0.9871, 0.03125, 0.9871, 0.8438, 0.9871, 0.875, 0.9871, 0.875, 0.9871, 0.8438, 0.9871, 0.5312, 1.0, 0.5, 1.0, 0.5, 1.0, 0.5312, 1.0, 0.0, 0.9871, 0.03125, 0.9871, 0.03125, 0.9871, 0.0, 0.9871, 0.8125, 1.0, 0.7812, 1.0, 0.7812, 1.0, 0.8125, 1.0, 0.8125, 0.9871, 0.8438, 0.9871, 0.8438, 0.9871, 0.8125, 0.9871, 0.7812, 0.9871, 0.8125, 0.9871, 0.8125, 0.9871, 0.7812, 0.9871, 0.2812, 1.0, 0.25, 1.0, 0.25, 1.0, 0.2812, 1.0, 0.75, 0.9871, 0.7812, 0.9871, 0.7812, 0.9871, 0.75, 0.9871, 0.5625, 1.0, 0.5312, 1.0, 0.5312, 1.0, 0.5625, 1.0, 0.8438, 1.0, 0.8125, 1.0, 0.8125, 1.0, 0.8438, 1.0, 0.7188, 0.9871, 0.75, 0.9871, 0.75, 0.9871, 0.7188, 0.9871, 0.03125, 1.0, 0.0, 1.0, 0.0, 1.0, 0.03125, 1.0, 0.6875, 0.9871, 0.7188, 0.9871, 0.7188, 0.9871, 0.6875, 0.9871, 0.3125, 1.0, 0.2812, 1.0, 0.2812, 1.0, 0.3125, 1.0, 0.875, 1.0, 0.9062, 1.0, 0.9062, 1.0, 0.875, 1.0, 0.6562, 0.9871, 0.6875, 0.9871, 0.6875, 0.9871, 0.6562, 0.9871, 0.5938, 1.0, 0.5625, 1.0, 0.5625, 1.0, 0.5938, 1.0, 0.75, 0.49, 0.7968, 0.4854, 0.8418, 0.4717, 0.8833, 0.4496, 0.9197, 0.4197, 0.9496, 0.3833, 0.9717, 0.3418, 0.9854, 0.2968, 0.99, 0.25, 0.9854, 0.2032, 0.9717, 0.1582, 0.9496, 0.1167, 0.9197, 0.08029, 0.8833, 0.05045, 0.8418, 0.02827, 0.7968, 0.01461, 0.75, 0.01, 0.7032, 0.01461, 0.6582, 0.02827, 0.6167, 0.05045, 0.5803, 0.08029, 0.5504, 0.1167, 0.5283, 0.1582, 0.5146, 0.2032, 0.51, 0.25, 0.5146, 0.2968, 0.5283, 0.3418, 0.5504, 0.3833, 0.5803, 0.4197, 0.6167, 0.4496, 0.6582, 0.4717, 0.7032, 0.4854, 0.2812, 1.0, 0.3125, 1.0, 0.3125, 1.0, 0.2812, 1.0, 0.5938, 1.0, 0.625, 1.0, 0.625, 1.0, 0.5938, 1.0, 0.3125, 1.0, 0.3438, 1.0, 0.3438, 1.0, 0.3125, 1.0, 0.03125, 1.0, 0.0625, 1.0, 0.0625, 1.0, 0.03125, 1.0, 0.7188, 1.0, 0.75, 1.0, 0.75, 1.0, 0.7188, 1.0, 0.4375, 1.0, 0.4688, 1.0, 0.4688, 1.0, 0.4375, 1.0, 0.1562, 1.0, 0.1875, 1.0, 0.1875, 1.0, 0.1562, 1.0, 0.8438, 1.0, 0.875, 1.0, 0.875, 1.0, 0.8438, 1.0, 0.5625, 1.0, 0.5938, 1.0, 0.5938, 1.0, 0.5625, 1.0, 0.2812, 1.0, 0.3125, 1.0, 0.3125, 1.0, 0.2812, 1.0, 0.9688, 1.0, 1.0, 1.0, 1.0, 1.0, 0.9688, 1.0, 0.0, 1.0, 0.03125, 1.0, 0.03125, 1.0, 0.0, 1.0, 0.6875, 1.0, 0.7188, 1.0, 0.7188, 1.0, 0.6875, 1.0, 0.4062, 1.0, 0.4375, 1.0, 0.4375, 1.0, 0.4062, 1.0, 0.125, 1.0, 0.1562, 1.0, 0.1562, 1.0, 0.125, 1.0, 0.8125, 1.0, 0.8438, 1.0, 0.8438, 1.0, 0.8125, 1.0, 0.5312, 1.0, 0.5625, 1.0, 0.5625, 1.0, 0.5312, 1.0, 0.25, 1.0, 0.2812, 1.0, 0.2812, 1.0, 0.25, 1.0, 0.9375, 1.0, 0.9688, 1.0, 0.9688, 1.0, 0.9375, 1.0, 0.6562, 1.0, 0.6875, 1.0, 0.6875, 1.0, 0.6562, 1.0, 0.375, 1.0, 0.4062, 1.0, 0.4062, 1.0, 0.375, 1.0, 0.09375, 1.0, 0.125, 1.0, 0.125, 1.0, 0.09375, 1.0, 0.7812, 1.0, 0.8125, 1.0, 0.8125, 1.0, 0.7812, 1.0, 0.5, 1.0, 0.5312, 1.0, 0.5312, 1.0, 0.5, 1.0, 0.2188, 1.0, 0.25, 1.0, 0.25, 1.0, 0.2188, 1.0, 0.9062, 1.0, 0.9375, 1.0, 0.9375, 1.0, 0.9062, 1.0, 0.625, 1.0, 0.6562, 1.0, 0.6562, 1.0, 0.625, 1.0, 0.3438, 1.0, 0.375, 1.0, 0.375, 1.0, 0.3438, 1.0, 0.0625, 1.0, 0.09375, 1.0, 0.09375, 1.0, 0.0625, 1.0, 0.75, 1.0, 0.7812, 1.0, 0.7812, 1.0, 0.75, 1.0, 0.4688, 1.0, 0.5, 1.0, 0.5, 1.0, 0.4688, 1.0, 0.1875, 1.0, 0.2188, 1.0, 0.2188, 1.0, 0.1875, 1.0, 0.2968, 0.4854, 0.25, 0.49, 0.2032, 0.4854, 0.1582, 0.4717, 0.1167, 0.4496, 0.08029, 0.4197, 0.05045, 0.3833, 0.02827, 0.3418, 0.01461, 0.2968, 0.01, 0.25, 0.01461, 0.2032, 0.02827, 0.1582, 0.05045, 0.1167, 0.08029, 0.08029, 0.1167, 0.05045, 0.1582, 0.02827, 0.2032, 0.01461, 0.25, 0.01, 0.2968, 0.01461, 0.3418, 0.02827, 0.3833, 0.05045, 0.4197, 0.08029, 0.4496, 0.1167, 0.4717, 0.1582, 0.4854, 0.2032, 0.49, 0.25, 0.4854, 0.2968, 0.4717, 0.3418, 0.4496, 0.3833, 0.4197, 0.4197, 0.3833, 0.4496, 0.3418, 0.4717, 0.6875, 1.0, 0.7188, 1.0, 0.7188, 1.0, 0.6875, 1.0, 0.25, 1.0, 0.2812, 1.0, 0.2812, 1.0, 0.25, 1.0, 0.6562, 1.0, 0.6875, 1.0, 0.6875, 1.0, 0.6562, 1.0, 0.2188, 1.0, 0.25, 1.0, 0.25, 1.0, 0.2188, 1.0, 0.625, 1.0, 0.6562, 1.0, 0.6562, 1.0, 0.625, 1.0, 0.1875, 1.0, 0.2188, 1.0, 0.2188, 1.0, 0.1875, 1.0, 0.5938, 1.0, 0.625, 1.0, 0.625, 1.0, 0.5938, 1.0, 0.1562, 1.0, 0.1875, 1.0, 0.1875, 1.0, 0.1562, 1.0, 0.5625, 1.0, 0.5938, 1.0, 0.5938, 1.0, 0.5625, 1.0, 0.9688, 1.0, 1.0, 1.0, 1.0, 1.0, 0.9688, 1.0, 0.125, 1.0, 0.1562, 1.0, 0.1562, 1.0, 0.125, 1.0, 0.5312, 1.0, 0.5625, 1.0, 0.5625, 1.0, 0.5312, 1.0, 0.9375, 1.0, 0.9688, 1.0, 0.9688, 1.0, 0.9375, 1.0, 0.09375, 1.0, 0.125, 1.0, 0.125, 1.0, 0.09375, 1.0, 0.5, 1.0, 0.5312, 1.0, 0.5312, 1.0, 0.5, 1.0, 0.9062, 1.0, 0.9375, 1.0, 0.9375, 1.0, 0.9062, 1.0, 0.0625, 1.0, 0.09375, 1.0, 0.09375, 1.0, 0.0625, 1.0, 0.4688, 1.0, 0.5, 1.0, 0.5, 1.0, 0.4688, 1.0, 0.875, 1.0, 0.9062, 1.0, 0.9062, 1.0, 0.875, 1.0, 0.03125, 1.0, 0.0625, 1.0, 0.0625, 1.0, 0.03125, 1.0, 0.4375, 1.0, 0.4688, 1.0, 0.4688, 1.0, 0.4375, 1.0, 0.8438, 1.0, 0.875, 1.0, 0.875, 1.0, 0.8438, 1.0, 0.0, 1.0, 0.03125, 1.0, 0.03125, 1.0, 0.0, 1.0, 0.4062, 1.0, 0.4375, 1.0, 0.4375, 1.0, 0.4062, 1.0, 0.8125, 1.0, 0.8438, 1.0, 0.8438, 1.0, 0.8125, 1.0, 0.375, 1.0, 0.4062, 1.0, 0.4062, 1.0, 0.375, 1.0, 0.7812, 1.0, 0.8125, 1.0, 0.8125, 1.0, 0.7812, 1.0, 0.3438, 1.0, 0.375, 1.0, 0.375, 1.0, 0.3438, 1.0, 0.75, 1.0, 0.7812, 1.0, 0.7812, 1.0, 0.75, 1.0, 0.3125, 1.0, 0.3438, 1.0, 0.3438, 1.0, 0.3125, 1.0, 0.7188, 1.0, 0.75, 1.0, 0.75, 1.0, 0.7188, 1.0, 0.03125, 0.5, 0.03125, 0.9871, 0.0, 0.9871, 0.0, 0.5, 0.0625, 0.5, 0.0625, 0.9871, 0.03125, 0.9871, 0.03125, 0.5, 0.09375, 0.5, 0.09375, 0.9871, 0.0625, 0.9871, 0.0625, 0.5, 0.125, 0.5, 0.125, 0.9871, 0.09375, 0.9871, 0.09375, 0.5, 0.1562, 0.5, 0.1562, 0.9871, 0.125, 0.9871, 0.125, 0.5, 0.1875, 0.5, 0.1875, 0.9871, 0.1562, 0.9871, 0.1562, 0.5, 0.2188, 0.5, 0.2188, 0.9871, 0.1875, 0.9871, 0.1875, 0.5, 0.25, 0.5, 0.25, 0.9871, 0.2188, 0.9871, 0.2188, 0.5, 0.2812, 0.5, 0.2812, 0.9871, 0.25, 0.9871, 0.25, 0.5, 0.3125, 0.5, 0.3125, 0.9871, 0.2812, 0.9871, 0.2812, 0.5, 0.3438, 0.5, 0.3438, 0.9871, 0.3125, 0.9871, 0.3125, 0.5, 0.375, 0.5, 0.375, 0.9871, 0.3438, 0.9871, 0.3438, 0.5, 0.4062, 0.5, 0.4062, 0.9871, 0.375, 0.9871, 0.375, 0.5, 0.4375, 0.5, 0.4375, 0.9871, 0.4062, 0.9871, 0.4062, 0.5, 0.4688, 0.5, 0.4688, 0.9871, 0.4375, 0.9871, 0.4375, 0.5, 0.5, 0.5, 0.5, 0.9871, 0.4688, 0.9871, 0.4688, 0.5, 0.5312, 0.5, 0.5312, 0.9871, 0.5, 0.9871, 0.5, 0.5, 0.5625, 0.5, 0.5625, 0.9871, 0.5312, 0.9871, 0.5312, 0.5, 0.5938, 0.5, 0.5938, 0.9871, 0.5625, 0.9871, 0.5625, 0.5, 0.625, 0.5, 0.625, 0.9871, 0.5938, 0.9871, 0.5938, 0.5, 0.6562, 0.5, 0.6562, 0.9871, 0.625, 0.9871, 0.625, 0.5, 0.6875, 0.5, 0.6875, 0.9871, 0.6562, 0.9871, 0.6562, 0.5, 0.7188, 0.5, 0.7188, 0.9871, 0.6875, 0.9871, 0.6875, 0.5, 0.75, 0.5, 0.75, 0.9871, 0.7188, 0.9871, 0.7188, 0.5, 0.7812, 0.5, 0.7812, 0.9871, 0.75, 0.9871, 0.75, 0.5, 0.8125, 0.5, 0.8125, 0.9871, 0.7812, 0.9871, 0.7812, 0.5, 0.8438, 0.5, 0.8438, 0.9871, 0.8125, 0.9871, 0.8125, 0.5, 0.875, 0.5, 0.875, 0.9871, 0.8438, 0.9871, 0.8438, 0.5, 0.9062, 0.5, 0.9062, 0.9871, 0.875, 0.9871, 0.875, 0.5, 0.9375, 0.5, 0.9375, 0.9871, 0.9062, 0.9871, 0.9062, 0.5, 0.9688, 0.5, 0.9688, 0.9871, 0.9375, 0.9871, 0.9375, 0.5, 1.0, 0.5, 1.0, 0.9871, 0.9688, 0.9871, 0.9688, 0.5, 0.1562, 1.0, 0.125, 1.0, 0.125, 1.0, 0.1562, 1.0, 0.5, 0.9871, 0.5312, 0.9871, 0.5312, 0.9871, 0.5, 0.9871, 0.1875, 1.0, 0.1562, 1.0, 0.1562, 1.0, 0.1875, 1.0, 0.4688, 0.9871, 0.5, 0.9871, 0.5, 0.9871, 0.4688, 0.9871, 1.0, 1.0, 0.9688, 1.0, 0.9688, 1.0, 1.0, 1.0, 0.2188, 1.0, 0.1875, 1.0, 0.1875, 1.0, 0.2188, 1.0, 0.4375, 0.9871, 0.4688, 0.9871, 0.4688, 0.9871, 0.4375, 0.9871, 0.25, 1.0, 0.2188, 1.0, 0.2188, 1.0, 0.25, 1.0, 0.4062, 0.9871, 0.4375, 0.9871, 0.4375, 0.9871, 0.4062, 0.9871, 0.2812, 1.0, 0.25, 1.0, 0.25, 1.0, 0.2812, 1.0, 0.375, 0.9871, 0.4062, 0.9871, 0.4062, 0.9871, 0.375, 0.9871, 0.3125, 1.0, 0.2812, 1.0, 0.2812, 1.0, 0.3125, 1.0, 0.3438, 0.9871, 0.375, 0.9871, 0.375, 0.9871, 0.3438, 0.9871, 0.3438, 1.0, 0.3125, 1.0, 0.3125, 1.0, 0.3438, 1.0, 0.3125, 0.9871, 0.3438, 0.9871, 0.3438, 0.9871, 0.3125, 0.9871, 0.375, 1.0, 0.3438, 1.0, 0.3438, 1.0, 0.375, 1.0, 0.2812, 0.9871, 0.3125, 0.9871, 0.3125, 0.9871, 0.2812, 0.9871, 0.4062, 1.0, 0.375, 1.0, 0.375, 1.0, 0.4062, 1.0, 0.25, 0.9871, 0.2812, 0.9871, 0.2812, 0.9871, 0.25, 0.9871, 0.4375, 1.0, 0.4062, 1.0, 0.4062, 1.0, 0.4375, 1.0, 0.2188, 0.9871, 0.25, 0.9871, 0.25, 0.9871, 0.2188, 0.9871, 0.4688, 1.0, 0.4375, 1.0, 0.4375, 1.0, 0.4688, 1.0, 0.1875, 0.9871, 0.2188, 0.9871, 0.2188, 0.9871, 0.1875, 0.9871, 0.5, 1.0, 0.4688, 1.0, 0.4688, 1.0, 0.5, 1.0, 0.1562, 0.9871, 0.1875, 0.9871, 0.1875, 0.9871, 0.1562, 0.9871, 0.9688, 0.9871, 1.0, 0.9871, 1.0, 0.9871, 0.9688, 0.9871, 0.5312, 1.0, 0.5, 1.0, 0.5, 1.0, 0.5312, 1.0, 0.125, 0.9871, 0.1562, 0.9871, 0.1562, 0.9871, 0.125, 0.9871, 0.9375, 0.9871, 0.9688, 0.9871, 0.9688, 0.9871, 0.9375, 0.9871, 0.5625, 1.0, 0.5312, 1.0, 0.5312, 1.0, 0.5625, 1.0, 0.09375, 0.9871, 0.125, 0.9871, 0.125, 0.9871, 0.09375, 0.9871, 0.9062, 0.9871, 0.9375, 0.9871, 0.9375, 0.9871, 0.9062, 0.9871, 0.2188, 0.9871, 0.25, 0.9871, 0.25, 0.9871, 0.2188, 0.9871, 1.0, 1.0, 0.9688, 1.0, 0.9688, 1.0, 1.0, 1.0, 0.1875, 1.0, 0.1562, 1.0, 0.1562, 1.0, 0.1875, 1.0, 0.25, 0.9871, 0.2812, 0.9871, 0.2812, 0.9871, 0.25, 0.9871, 0.7188, 1.0, 0.6875, 1.0, 0.6875, 1.0, 0.7188, 1.0, 0.2812, 0.9871, 0.3125, 0.9871, 0.3125, 0.9871, 0.2812, 0.9871, 0.4375, 1.0, 0.4062, 1.0, 0.4062, 1.0, 0.4375, 1.0, 0.3125, 0.9871, 0.3438, 0.9871, 0.3438, 0.9871, 0.3125, 0.9871, 0.1562, 1.0, 0.125, 1.0, 0.125, 1.0, 0.1562, 1.0, 0.9688, 1.0, 0.9375, 1.0, 0.9375, 1.0, 0.9688, 1.0, 0.3438, 0.9871, 0.375, 0.9871, 0.375, 0.9871, 0.3438, 0.9871, 0.6875, 1.0, 0.6562, 1.0, 0.6562, 1.0, 0.6875, 1.0, 0.375, 0.9871, 0.4062, 0.9871, 0.4062, 0.9871, 0.375, 0.9871, 0.4062, 1.0, 0.375, 1.0, 0.375, 1.0, 0.4062, 1.0, 0.4062, 0.9871, 0.4375, 0.9871, 0.4375, 0.9871, 0.4062, 0.9871, 0.125, 1.0, 0.09375, 1.0, 0.09375, 1.0, 0.125, 1.0, 0.9375, 1.0, 0.9062, 1.0, 0.9062, 1.0, 0.9375, 1.0, 0.4375, 0.9871, 0.4688, 0.9871, 0.4688, 0.9871, 0.4375, 0.9871, 0.6562, 1.0, 0.625, 1.0, 0.625, 1.0, 0.6562, 1.0, 0.4688, 0.9871, 0.5, 0.9871, 0.5, 0.9871, 0.4688, 0.9871, 0.375, 1.0, 0.3438, 1.0, 0.3438, 1.0, 0.375, 1.0, 0.5, 0.9871, 0.5312, 0.9871, 0.5312, 0.9871, 0.5, 0.9871, 0.09375, 1.0, 0.0625, 1.0, 0.0625, 1.0, 0.09375, 1.0, 0.5312, 0.9871, 0.5625, 0.9871, 0.5625, 0.9871, 0.5312, 0.9871, 0.9062, 1.0, 0.875, 1.0, 0.875, 1.0, 0.9062, 1.0, 0.625, 1.0, 0.5938, 1.0, 0.5938, 1.0, 0.625, 1.0, 0.5625, 0.9871, 0.5938, 0.9871, 0.5938, 0.9871, 0.5625, 0.9871, 0.3438, 1.0, 0.3125, 1.0, 0.3125, 1.0, 0.3438, 1.0, 0.5938, 0.9871, 0.625, 0.9871, 0.625, 0.9871, 0.5938, 0.9871, 0.0625, 1.0, 0.03125, 1.0, 0.03125, 1.0, 0.0625, 1.0, 0.625, 0.9871, 0.6562, 0.9871, 0.6562, 0.9871, 0.625, 0.9871, 0.875, 1.0, 0.8438, 1.0, 0.8438, 1.0, 0.875, 1.0, 0.0625, 1.0, 0.03125, 1.0, 0.03125, 1.0, 0.0625, 1.0, 0.5938, 0.9871, 0.625, 0.9871, 0.625, 0.9871, 0.5938, 0.9871, 0.9062, 1.0, 0.875, 1.0, 0.875, 1.0, 0.9062, 1.0, 0.09375, 1.0, 0.0625, 1.0, 0.0625, 1.0, 0.09375, 1.0, 0.5625, 0.9871, 0.5938, 0.9871, 0.5938, 0.9871, 0.5625, 0.9871, 0.9375, 1.0, 0.9062, 1.0, 0.9062, 1.0, 0.9375, 1.0, 0.125, 1.0, 0.09375, 1.0, 0.09375, 1.0, 0.125, 1.0, 0.5312, 0.9871, 0.5625, 0.9871, 0.5625, 0.9871, 0.5312, 0.9871, 0.9688, 1.0, 0.9375, 1.0, 0.9375, 1.0, 0.9688, 1.0, 0.1562, 1.0, 0.125, 1.0, 0.125, 1.0, 0.1562, 1.0, 0.5, 0.9871, 0.5312, 0.9871, 0.5312, 0.9871, 0.5, 0.9871, 0.1875, 1.0, 0.1562, 1.0, 0.1562, 1.0, 0.1875, 1.0, 0.4688, 0.9871, 0.5, 0.9871, 0.5, 0.9871, 0.4688, 0.9871, 1.0, 1.0, 0.9688, 1.0, 0.9688, 1.0, 1.0, 1.0, 0.2188, 1.0, 0.1875, 1.0, 0.1875, 1.0, 0.2188, 1.0, 0.4375, 0.9871, 0.4688, 0.9871, 0.4688, 0.9871, 0.4375, 0.9871, 0.25, 1.0, 0.2188, 1.0, 0.2188, 1.0, 0.25, 1.0, 0.4062, 0.9871, 0.4375, 0.9871, 0.4375, 0.9871, 0.4062, 0.9871, 0.2812, 1.0, 0.25, 1.0, 0.25, 1.0, 0.2812, 1.0, 0.375, 0.9871, 0.4062, 0.9871, 0.4062, 0.9871, 0.375, 0.9871, 0.3125, 1.0, 0.2812, 1.0, 0.2812, 1.0, 0.3125, 1.0, 0.3438, 0.9871, 0.375, 0.9871, 0.375, 0.9871, 0.3438, 0.9871, 0.3438, 1.0, 0.3125, 1.0, 0.3125, 1.0, 0.3438, 1.0, 0.3125, 0.9871, 0.3438, 0.9871, 0.3438, 0.9871, 0.3125, 0.9871, 0.375, 1.0, 0.3438, 1.0, 0.3438, 1.0, 0.375, 1.0, 0.2812, 0.9871, 0.3125, 0.9871, 0.3125, 0.9871, 0.2812, 0.9871, 0.4062, 1.0, 0.375, 1.0, 0.375, 1.0, 0.4062, 1.0, 0.25, 0.9871, 0.2812, 0.9871, 0.2812, 0.9871, 0.25, 0.9871, 0.4375, 1.0, 0.4062, 1.0, 0.4062, 1.0, 0.4375, 1.0, 0.2188, 0.9871, 0.25, 0.9871, 0.25, 0.9871, 0.2188, 0.9871, 0.4688, 1.0, 0.4375, 1.0, 0.4375, 1.0, 0.4688, 1.0, 0.1875, 0.9871, 0.2188, 0.9871, 0.2188, 0.9871, 0.1875, 0.9871, 0.9688, 1.0, 0.9375, 1.0, 0.9375, 1.0, 0.9688, 1.0, 0.5312, 0.9871, 0.5625, 0.9871, 0.5625, 0.9871, 0.5312, 0.9871, 0.125, 1.0, 0.09375, 1.0, 0.09375, 1.0, 0.125, 1.0, 0.9375, 1.0, 0.9062, 1.0, 0.9062, 1.0, 0.9375, 1.0, 0.5625, 0.9871, 0.5938, 0.9871, 0.5938, 0.9871, 0.5625, 0.9871, 0.09375, 1.0, 0.0625, 1.0, 0.0625, 1.0, 0.09375, 1.0, 0.9062, 1.0, 0.875, 1.0, 0.875, 1.0, 0.9062, 1.0, 0.5938, 0.9871, 0.625, 0.9871, 0.625, 0.9871, 0.5938, 0.9871, 0.0625, 1.0, 0.03125, 1.0, 0.03125, 1.0, 0.0625, 1.0, 0.875, 1.0, 0.8438, 1.0, 0.8438, 1.0, 0.875, 1.0, 0.625, 0.9871, 0.6562, 0.9871, 0.6562, 0.9871, 0.625, 0.9871, 0.03125, 1.0, 0.0, 1.0, 0.0, 1.0, 0.03125, 1.0, 0.8438, 1.0, 0.8125, 1.0, 0.8125, 1.0, 0.8438, 1.0, 0.6562, 0.9871, 0.6875, 0.9871, 0.6875, 0.9871, 0.6562, 0.9871, 0.8125, 1.0, 0.7812, 1.0, 0.7812, 1.0, 0.8125, 1.0, 0.6875, 0.9871, 0.7188, 0.9871, 0.7188, 0.9871, 0.6875, 0.9871, 0.7812, 1.0, 0.75, 1.0, 0.75, 1.0, 0.7812, 1.0, 0.7188, 0.9871, 0.75, 0.9871, 0.75, 0.9871, 0.7188, 0.9871, 0.75, 1.0, 0.7188, 1.0, 0.7188, 1.0, 0.75, 1.0, 0.75, 0.9871, 0.7812, 0.9871, 0.7812, 0.9871, 0.75, 0.9871, 0.7188, 1.0, 0.6875, 1.0, 0.6875, 1.0, 0.7188, 1.0, 0.7812, 0.9871, 0.8125, 0.9871, 0.8125, 0.9871, 0.7812, 0.9871, 0.6875, 1.0, 0.6562, 1.0, 0.6562, 1.0, 0.6875, 1.0, 0.8125, 0.9871, 0.8438, 0.9871, 0.8438, 0.9871, 0.8125, 0.9871, 0.0, 0.9871, 0.03125, 0.9871, 0.03125, 0.9871, 0.0, 0.9871, 0.6562, 1.0, 0.625, 1.0, 0.625, 1.0, 0.6562, 1.0, 0.8438, 0.9871, 0.875, 0.9871, 0.875, 0.9871, 0.8438, 0.9871, 0.03125, 0.9871, 0.0625, 0.9871, 0.0625, 0.9871, 0.03125, 0.9871, 0.625, 1.0, 0.5938, 1.0, 0.5938, 1.0, 0.625, 1.0, 0.875, 0.9871, 0.9062, 0.9871, 0.9062, 0.9871, 0.875, 0.9871, 0.0625, 0.9871, 0.09375, 0.9871, 0.09375, 0.9871, 0.0625, 0.9871, 0.5938, 1.0, 0.5625, 1.0, 0.5625, 1.0, 0.5938, 1.0, 1.0, 0.9871, 1.0, 1.0, 0.9688, 1.0, 0.9688, 0.9871, 0.9688, 0.9871, 0.9688, 1.0, 0.9375, 1.0, 0.9375, 0.9871, 0.9375, 0.9871, 0.9375, 1.0, 0.9062, 1.0, 0.9062, 0.9871, 0.9062, 0.9871, 0.9062, 1.0, 0.875, 1.0, 0.875, 0.9871, 0.875, 0.9871, 0.875, 1.0, 0.8438, 1.0, 0.8438, 0.9871, 0.8438, 0.9871, 0.8438, 1.0, 0.8125, 1.0, 0.8125, 0.9871, 0.8125, 0.9871, 0.8125, 1.0, 0.7812, 1.0, 0.7812, 0.9871, 0.7812, 0.9871, 0.7812, 1.0, 0.75, 1.0, 0.75, 0.9871, 0.75, 0.9871, 0.75, 1.0, 0.7188, 1.0, 0.7188, 0.9871, 0.7188, 0.9871, 0.7188, 1.0, 0.6875, 1.0, 0.6875, 0.9871, 0.6875, 0.9871, 0.6875, 1.0, 0.6562, 1.0, 0.6562, 0.9871, 0.6562, 0.9871, 0.6562, 1.0, 0.625, 1.0, 0.625, 0.9871, 0.625, 0.9871, 0.625, 1.0, 0.5938, 1.0, 0.5938, 0.9871, 0.5938, 0.9871, 0.5938, 1.0, 0.5625, 1.0, 0.5625, 0.9871, 0.5625, 0.9871, 0.5625, 1.0, 0.5312, 1.0, 0.5312, 0.9871, 0.5312, 0.9871, 0.5312, 1.0, 0.5, 1.0, 0.5, 0.9871, 0.5, 0.9871, 0.5, 1.0, 0.4688, 1.0, 0.4688, 0.9871, 0.4688, 0.9871, 0.4688, 1.0, 0.4375, 1.0, 0.4375, 0.9871, 0.4375, 0.9871, 0.4375, 1.0, 0.4062, 1.0, 0.4062, 0.9871, 0.4062, 0.9871, 0.4062, 1.0, 0.375, 1.0, 0.375, 0.9871, 0.375, 0.9871, 0.375, 1.0, 0.3438, 1.0, 0.3438, 0.9871, 0.3438, 0.9871, 0.3438, 1.0, 0.3125, 1.0, 0.3125, 0.9871, 0.3125, 0.9871, 0.3125, 1.0, 0.2812, 1.0, 0.2812, 0.9871, 0.2812, 0.9871, 0.2812, 1.0, 0.25, 1.0, 0.25, 0.9871, 0.25, 0.9871, 0.25, 1.0, 0.2188, 1.0, 0.2188, 0.9871, 0.2188, 0.9871, 0.2188, 1.0, 0.1875, 1.0, 0.1875, 0.9871, 0.1875, 0.9871, 0.1875, 1.0, 0.1562, 1.0, 0.1562, 0.9871, 0.1562, 0.9871, 0.1562, 1.0, 0.125, 1.0, 0.125, 0.9871, 0.125, 0.9871, 0.125, 1.0, 0.09375, 1.0, 0.09375, 0.9871, 0.09375, 0.9871, 0.09375, 1.0, 0.0625, 1.0, 0.0625, 0.9871, 0.0625, 0.9871, 0.0625, 1.0, 0.03125, 1.0, 0.03125, 0.9871, 0.03125, 0.9871, 0.03125, 1.0, 0.0, 1.0, 0.0, 0.9871, 0.875, 1.0, 0.8438, 1.0, 0.8438, 1.0, 0.875, 1.0, 0.625, 0.9871, 0.6562, 0.9871, 0.6562, 0.9871, 0.625, 0.9871, 0.03125, 1.0, 0.0, 1.0, 0.0, 1.0, 0.03125, 1.0, 0.8438, 1.0, 0.8125, 1.0, 0.8125, 1.0, 0.8438, 1.0, 0.6562, 0.9871, 0.6875, 0.9871, 0.6875, 0.9871, 0.6562, 0.9871, 0.8125, 1.0, 0.7812, 1.0, 0.7812, 1.0, 0.8125, 1.0, 0.6875, 0.9871, 0.7188, 0.9871, 0.7188, 0.9871, 0.6875, 0.9871, 0.7812, 1.0, 0.75, 1.0, 0.75, 1.0, 0.7812, 1.0, 0.7188, 0.9871, 0.75, 0.9871, 0.75, 0.9871, 0.7188, 0.9871, 0.75, 1.0, 0.7188, 1.0, 0.7188, 1.0, 0.75, 1.0, 0.75, 0.9871, 0.7812, 0.9871, 0.7812, 0.9871, 0.75, 0.9871, 0.7188, 1.0, 0.6875, 1.0, 0.6875, 1.0, 0.7188, 1.0, 0.7812, 0.9871, 0.8125, 0.9871, 0.8125, 0.9871, 0.7812, 0.9871, 0.6875, 1.0, 0.6562, 1.0, 0.6562, 1.0, 0.6875, 1.0, 0.8125, 0.9871, 0.8438, 0.9871, 0.8438, 0.9871, 0.8125, 0.9871, 0.0, 0.9871, 0.03125, 0.9871, 0.03125, 0.9871, 0.0, 0.9871, 0.6562, 1.0, 0.625, 1.0, 0.625, 1.0, 0.6562, 1.0, 0.8438, 0.9871, 0.875, 0.9871, 0.875, 0.9871, 0.8438, 0.9871, 0.03125, 0.9871, 0.0625, 0.9871, 0.0625, 0.9871, 0.03125, 0.9871, 0.625, 1.0, 0.5938, 1.0, 0.5938, 1.0, 0.625, 1.0, 0.875, 0.9871, 0.9062, 0.9871, 0.9062, 0.9871, 0.875, 0.9871, 0.0625, 0.9871, 0.09375, 0.9871, 0.09375, 0.9871, 0.0625, 0.9871, 0.5938, 1.0, 0.5625, 1.0, 0.5625, 1.0, 0.5938, 1.0, 0.9062, 0.9871, 0.9375, 0.9871, 0.9375, 0.9871, 0.9062, 0.9871, 0.09375, 0.9871, 0.125, 0.9871, 0.125, 0.9871, 0.09375, 0.9871, 0.5625, 1.0, 0.5312, 1.0, 0.5312, 1.0, 0.5625, 1.0, 0.9375, 0.9871, 0.9688, 0.9871, 0.9688, 0.9871, 0.9375, 0.9871, 0.125, 0.9871, 0.1562, 0.9871, 0.1562, 0.9871, 0.125, 0.9871, 0.5312, 1.0, 0.5, 1.0, 0.5, 1.0, 0.5312, 1.0, 0.9688, 0.9871, 1.0, 0.9871, 1.0, 0.9871, 0.9688, 0.9871, 0.1562, 0.9871, 0.1875, 0.9871, 0.1875, 0.9871, 0.1562, 0.9871, 0.5, 1.0, 0.4688, 1.0, 0.4688, 1.0, 0.5, 1.0, 0.4688, 1.0, 0.4688, 1.0, 0.4375, 1.0, 0.4375, 1.0, 0.1875, 0.9871, 0.1875, 0.9871, 0.2188, 0.9871, 0.2188, 0.9871, 0.75, 1.0, 0.75, 1.0, 0.7188, 1.0, 0.7188, 1.0, 0.1562, 0.9871, 0.1562, 0.9871, 0.1875, 0.9871, 0.1875, 0.9871, 0.9688, 0.9871, 0.9688, 0.9871, 1.0, 0.9871, 1.0, 0.9871, 0.2188, 1.0, 0.2188, 1.0, 0.1875, 1.0, 0.1875, 1.0, 0.125, 0.9871, 0.125, 0.9871, 0.1562, 0.9871, 0.1562, 0.9871, 0.9375, 0.9871, 0.9375, 0.9871, 0.9688, 0.9871, 0.9688, 0.9871, 0.5, 1.0, 0.5, 1.0, 0.4688, 1.0, 0.4688, 1.0, 0.09375, 0.9871, 0.09375, 0.9871, 0.125, 0.9871, 0.125, 0.9871, 0.7812, 1.0, 0.7812, 1.0, 0.75, 1.0, 0.75, 1.0, 0.9062, 0.9871, 0.9062, 0.9871, 0.9375, 0.9871, 0.9375, 0.9871, 0.0625, 0.9871, 0.0625, 0.9871, 0.09375, 0.9871, 0.09375, 0.9871, 0.875, 0.9871, 0.875, 0.9871, 0.9062, 0.9871, 0.9062, 0.9871, 0.25, 1.0, 0.25, 1.0, 0.2188, 1.0, 0.2188, 1.0, 0.03125, 0.9871, 0.03125, 0.9871, 0.0625, 0.9871, 0.0625, 0.9871, 0.8438, 0.9871, 0.8438, 0.9871, 0.875, 0.9871, 0.875, 0.9871, 0.5312, 1.0, 0.5312, 1.0, 0.5, 1.0, 0.5, 1.0, 0.0, 0.9871, 0.0, 0.9871, 0.03125, 0.9871, 0.03125, 0.9871, 0.8125, 1.0, 0.8125, 1.0, 0.7812, 1.0, 0.7812, 1.0, 0.8125, 0.9871, 0.8125, 0.9871, 0.8438, 0.9871, 0.8438, 0.9871, 0.7812, 0.9871, 0.7812, 0.9871, 0.8125, 0.9871, 0.8125, 0.9871, 0.2812, 1.0, 0.2812, 1.0, 0.25, 1.0, 0.25, 1.0, 0.75, 0.9871, 0.75, 0.9871, 0.7812, 0.9871, 0.7812, 0.9871, 0.5625, 1.0, 0.5625, 1.0, 0.5312, 1.0, 0.5312, 1.0, 0.8438, 1.0, 0.8438, 1.0, 0.8125, 1.0, 0.8125, 1.0, 0.7188, 0.9871, 0.7188, 0.9871, 0.75, 0.9871, 0.75, 0.9871, 0.03125, 1.0, 0.03125, 1.0, 0.0, 1.0, 0.0, 1.0, 0.6875, 0.9871, 0.6875, 0.9871, 0.7188, 0.9871, 0.7188, 0.9871, 0.3125, 1.0, 0.3125, 1.0, 0.2812, 1.0, 0.2812, 1.0, 0.875, 1.0, 0.875, 1.0, 0.9062, 1.0, 0.9062, 1.0, 0.6562, 0.9871, 0.6562, 0.9871, 0.6875, 0.9871, 0.6875, 0.9871, 0.5938, 1.0, 0.5938, 1.0, 0.5625, 1.0, 0.5625, 1.0, 0.75, 0.49, 0.7032, 0.4854, 0.6582, 0.4717, 0.6167, 0.4496, 0.5803, 0.4197, 0.5504, 0.3833, 0.5283, 0.3418, 0.5146, 0.2968, 0.51, 0.25, 0.5146, 0.2032, 0.5283, 0.1582, 0.5504, 0.1167, 0.5803, 0.08029, 0.6167, 0.05045, 0.6582, 0.02827, 0.7032, 0.01461, 0.75, 0.01, 0.7968, 0.01461, 0.8418, 0.02827, 0.8833, 0.05045, 0.9197, 0.08029, 0.9496, 0.1167, 0.9717, 0.1582, 0.9854, 0.2032, 0.99, 0.25, 0.9854, 0.2968, 0.9717, 0.3418, 0.9496, 0.3833, 0.9197, 0.4197, 0.8833, 0.4496, 0.8418, 0.4717, 0.7968, 0.4854, 0.2812, 1.0, 0.2812, 1.0, 0.3125, 1.0, 0.3125, 1.0, 0.5938, 1.0, 0.5938, 1.0, 0.625, 1.0, 0.625, 1.0, 0.3125, 1.0, 0.3125, 1.0, 0.3438, 1.0, 0.3438, 1.0, 0.03125, 1.0, 0.03125, 1.0, 0.0625, 1.0, 0.0625, 1.0, 0.7188, 1.0, 0.7188, 1.0, 0.75, 1.0, 0.75, 1.0, 0.4375, 1.0, 0.4375, 1.0, 0.4688, 1.0, 0.4688, 1.0, 0.1562, 1.0, 0.1562, 1.0, 0.1875, 1.0, 0.1875, 1.0, 0.8438, 1.0, 0.8438, 1.0, 0.875, 1.0, 0.875, 1.0, 0.5625, 1.0, 0.5625, 1.0, 0.5938, 1.0, 0.5938, 1.0, 0.2812, 1.0, 0.2812, 1.0, 0.3125, 1.0, 0.3125, 1.0, 0.9688, 1.0, 0.9688, 1.0, 1.0, 1.0, 1.0, 1.0, 0.0, 1.0, 0.0, 1.0, 0.03125, 1.0, 0.03125, 1.0, 0.6875, 1.0, 0.6875, 1.0, 0.7188, 1.0, 0.7188, 1.0, 0.4062, 1.0, 0.4062, 1.0, 0.4375, 1.0, 0.4375, 1.0, 0.125, 1.0, 0.125, 1.0, 0.1562, 1.0, 0.1562, 1.0, 0.8125, 1.0, 0.8125, 1.0, 0.8438, 1.0, 0.8438, 1.0, 0.5312, 1.0, 0.5312, 1.0, 0.5625, 1.0, 0.5625, 1.0, 0.25, 1.0, 0.25, 1.0, 0.2812, 1.0, 0.2812, 1.0, 0.9375, 1.0, 0.9375, 1.0, 0.9688, 1.0, 0.9688, 1.0, 0.6562, 1.0, 0.6562, 1.0, 0.6875, 1.0, 0.6875, 1.0, 0.375, 1.0, 0.375, 1.0, 0.4062, 1.0, 0.4062, 1.0, 0.09375, 1.0, 0.09375, 1.0, 0.125, 1.0, 0.125, 1.0, 0.7812, 1.0, 0.7812, 1.0, 0.8125, 1.0, 0.8125, 1.0, 0.5, 1.0, 0.5, 1.0, 0.5312, 1.0, 0.5312, 1.0, 0.2188, 1.0, 0.2188, 1.0, 0.25, 1.0, 0.25, 1.0, 0.9062, 1.0, 0.9062, 1.0, 0.9375, 1.0, 0.9375, 1.0, 0.625, 1.0, 0.625, 1.0, 0.6562, 1.0, 0.6562, 1.0, 0.3438, 1.0, 0.3438, 1.0, 0.375, 1.0, 0.375, 1.0, 0.0625, 1.0, 0.0625, 1.0, 0.09375, 1.0, 0.09375, 1.0, 0.75, 1.0, 0.75, 1.0, 0.7812, 1.0, 0.7812, 1.0, 0.4688, 1.0, 0.4688, 1.0, 0.5, 1.0, 0.5, 1.0, 0.1875, 1.0, 0.1875, 1.0, 0.2188, 1.0, 0.2188, 1.0, 0.2968, 0.4854, 0.3418, 0.4717, 0.3833, 0.4496, 0.4197, 0.4197, 0.4496, 0.3833, 0.4717, 0.3418, 0.4854, 0.2968, 0.49, 0.25, 0.4854, 0.2032, 0.4717, 0.1582, 0.4496, 0.1167, 0.4197, 0.08029, 0.3833, 0.05045, 0.3418, 0.02827, 0.2968, 0.01461, 0.25, 0.01, 0.2032, 0.01461, 0.1582, 0.02827, 0.1167, 0.05045, 0.08029, 0.08029, 0.05045, 0.1167, 0.02827, 0.1582, 0.01461, 0.2032, 0.01, 0.25, 0.01461, 0.2968, 0.02827, 0.3418, 0.05045, 0.3833, 0.08029, 0.4197, 0.1167, 0.4496, 0.1582, 0.4717, 0.2032, 0.4854, 0.25, 0.49, 0.6875, 1.0, 0.6875, 1.0, 0.7188, 1.0, 0.7188, 1.0, 0.25, 1.0, 0.25, 1.0, 0.2812, 1.0, 0.2812, 1.0, 0.6562, 1.0, 0.6562, 1.0, 0.6875, 1.0, 0.6875, 1.0, 0.2188, 1.0, 0.2188, 1.0, 0.25, 1.0, 0.25, 1.0, 0.625, 1.0, 0.625, 1.0, 0.6562, 1.0, 0.6562, 1.0, 0.1875, 1.0, 0.1875, 1.0, 0.2188, 1.0, 0.2188, 1.0, 0.5938, 1.0, 0.5938, 1.0, 0.625, 1.0, 0.625, 1.0, 0.1562, 1.0, 0.1562, 1.0, 0.1875, 1.0, 0.1875, 1.0, 0.5625, 1.0, 0.5625, 1.0, 0.5938, 1.0, 0.5938, 1.0, 0.9688, 1.0, 0.9688, 1.0, 1.0, 1.0, 1.0, 1.0, 0.125, 1.0, 0.125, 1.0, 0.1562, 1.0, 0.1562, 1.0, 0.5312, 1.0, 0.5312, 1.0, 0.5625, 1.0, 0.5625, 1.0, 0.9375, 1.0, 0.9375, 1.0, 0.9688, 1.0, 0.9688, 1.0, 0.09375, 1.0, 0.09375, 1.0, 0.125, 1.0, 0.125, 1.0, 0.5, 1.0, 0.5, 1.0, 0.5312, 1.0, 0.5312, 1.0, 0.9062, 1.0, 0.9062, 1.0, 0.9375, 1.0, 0.9375, 1.0, 0.0625, 1.0, 0.0625, 1.0, 0.09375, 1.0, 0.09375, 1.0, 0.4688, 1.0, 0.4688, 1.0, 0.5, 1.0, 0.5, 1.0, 0.875, 1.0, 0.875, 1.0, 0.9062, 1.0, 0.9062, 1.0, 0.03125, 1.0, 0.03125, 1.0, 0.0625, 1.0, 0.0625, 1.0, 0.4375, 1.0, 0.4375, 1.0, 0.4688, 1.0, 0.4688, 1.0, 0.8438, 1.0, 0.8438, 1.0, 0.875, 1.0, 0.875, 1.0, 0.0, 1.0, 0.0, 1.0, 0.03125, 1.0, 0.03125, 1.0, 0.4062, 1.0, 0.4062, 1.0, 0.4375, 1.0, 0.4375, 1.0, 0.8125, 1.0, 0.8125, 1.0, 0.8438, 1.0, 0.8438, 1.0, 0.375, 1.0, 0.375, 1.0, 0.4062, 1.0, 0.4062, 1.0, 0.7812, 1.0, 0.7812, 1.0, 0.8125, 1.0, 0.8125, 1.0, 0.3438, 1.0, 0.3438, 1.0, 0.375, 1.0, 0.375, 1.0, 0.75, 1.0, 0.75, 1.0, 0.7812, 1.0, 0.7812, 1.0, 0.3125, 1.0, 0.3125, 1.0, 0.3438, 1.0, 0.3438, 1.0, 0.7188, 1.0, 0.7188, 1.0, 0.75, 1.0, 0.75, 1.0, 0.03125, 0.5, 0.0, 0.5, 0.0, 0.9871, 0.03125, 0.9871, 0.0625, 0.5, 0.03125, 0.5, 0.03125, 0.9871, 0.0625, 0.9871, 0.09375, 0.5, 0.0625, 0.5, 0.0625, 0.9871, 0.09375, 0.9871, 0.125, 0.5, 0.09375, 0.5, 0.09375, 0.9871, 0.125, 0.9871, 0.1562, 0.5, 0.125, 0.5, 0.125, 0.9871, 0.1562, 0.9871, 0.1875, 0.5, 0.1562, 0.5, 0.1562, 0.9871, 0.1875, 0.9871, 0.2188, 0.5, 0.1875, 0.5, 0.1875, 0.9871, 0.2188, 0.9871, 0.25, 0.5, 0.2188, 0.5, 0.2188, 0.9871, 0.25, 0.9871, 0.2812, 0.5, 0.25, 0.5, 0.25, 0.9871, 0.2812, 0.9871, 0.3125, 0.5, 0.2812, 0.5, 0.2812, 0.9871, 0.3125, 0.9871, 0.3438, 0.5, 0.3125, 0.5, 0.3125, 0.9871, 0.3438, 0.9871, 0.375, 0.5, 0.3438, 0.5, 0.3438, 0.9871, 0.375, 0.9871, 0.4062, 0.5, 0.375, 0.5, 0.375, 0.9871, 0.4062, 0.9871, 0.4375, 0.5, 0.4062, 0.5, 0.4062, 0.9871, 0.4375, 0.9871, 0.4688, 0.5, 0.4375, 0.5, 0.4375, 0.9871, 0.4688, 0.9871, 0.5, 0.5, 0.4688, 0.5, 0.4688, 0.9871, 0.5, 0.9871, 0.5312, 0.5, 0.5, 0.5, 0.5, 0.9871, 0.5312, 0.9871, 0.5625, 0.5, 0.5312, 0.5, 0.5312, 0.9871, 0.5625, 0.9871, 0.5938, 0.5, 0.5625, 0.5, 0.5625, 0.9871, 0.5938, 0.9871, 0.625, 0.5, 0.5938, 0.5, 0.5938, 0.9871, 0.625, 0.9871, 0.6562, 0.5, 0.625, 0.5, 0.625, 0.9871, 0.6562, 0.9871, 0.6875, 0.5, 0.6562, 0.5, 0.6562, 0.9871, 0.6875, 0.9871, 0.7188, 0.5, 0.6875, 0.5, 0.6875, 0.9871, 0.7188, 0.9871, 0.75, 0.5, 0.7188, 0.5, 0.7188, 0.9871, 0.75, 0.9871, 0.7812, 0.5, 0.75, 0.5, 0.75, 0.9871, 0.7812, 0.9871, 0.8125, 0.5, 0.7812, 0.5, 0.7812, 0.9871, 0.8125, 0.9871, 0.8438, 0.5, 0.8125, 0.5, 0.8125, 0.9871, 0.8438, 0.9871, 0.875, 0.5, 0.8438, 0.5, 0.8438, 0.9871, 0.875, 0.9871, 0.9062, 0.5, 0.875, 0.5, 0.875, 0.9871, 0.9062, 0.9871, 0.9375, 0.5, 0.9062, 0.5, 0.9062, 0.9871, 0.9375, 0.9871, 0.9688, 0.5, 0.9375, 0.5, 0.9375, 0.9871, 0.9688, 0.9871, 1.0, 0.5, 0.9688, 0.5, 0.9688, 0.9871, 1.0, 0.9871, 0.1562, 1.0, 0.1562, 1.0, 0.125, 1.0, 0.125, 1.0, 0.5, 0.9871, 0.5, 0.9871, 0.5312, 0.9871, 0.5312, 0.9871, 0.1875, 1.0, 0.1875, 1.0, 0.1562, 1.0, 0.1562, 1.0, 0.4688, 0.9871, 0.4688, 0.9871, 0.5, 0.9871, 0.5, 0.9871, 1.0, 1.0, 1.0, 1.0, 0.9688, 1.0, 0.9688, 1.0, 0.2188, 1.0, 0.2188, 1.0, 0.1875, 1.0, 0.1875, 1.0, 0.4375, 0.9871, 0.4375, 0.9871, 0.4688, 0.9871, 0.4688, 0.9871, 0.25, 1.0, 0.25, 1.0, 0.2188, 1.0, 0.2188, 1.0, 0.4062, 0.9871, 0.4062, 0.9871, 0.4375, 0.9871, 0.4375, 0.9871, 0.2812, 1.0, 0.2812, 1.0, 0.25, 1.0, 0.25, 1.0, 0.375, 0.9871, 0.375, 0.9871, 0.4062, 0.9871, 0.4062, 0.9871, 0.3125, 1.0, 0.3125, 1.0, 0.2812, 1.0, 0.2812, 1.0, 0.3438, 0.9871, 0.3438, 0.9871, 0.375, 0.9871, 0.375, 0.9871, 0.3438, 1.0, 0.3438, 1.0, 0.3125, 1.0, 0.3125, 1.0, 0.3125, 0.9871, 0.3125, 0.9871, 0.3438, 0.9871, 0.3438, 0.9871, 0.375, 1.0, 0.375, 1.0, 0.3438, 1.0, 0.3438, 1.0, 0.2812, 0.9871, 0.2812, 0.9871, 0.3125, 0.9871, 0.3125, 0.9871, 0.4062, 1.0, 0.4062, 1.0, 0.375, 1.0, 0.375, 1.0, 0.25, 0.9871, 0.25, 0.9871, 0.2812, 0.9871, 0.2812, 0.9871, 0.4375, 1.0, 0.4375, 1.0, 0.4062, 1.0, 0.4062, 1.0, 0.2188, 0.9871, 0.2188, 0.9871, 0.25, 0.9871, 0.25, 0.9871, 0.4688, 1.0, 0.4688, 1.0, 0.4375, 1.0, 0.4375, 1.0, 0.1875, 0.9871, 0.1875, 0.9871, 0.2188, 0.9871, 0.2188, 0.9871, 0.5, 1.0, 0.5, 1.0, 0.4688, 1.0, 0.4688, 1.0, 0.1562, 0.9871, 0.1562, 0.9871, 0.1875, 0.9871, 0.1875, 0.9871, 0.9688, 0.9871, 0.9688, 0.9871, 1.0, 0.9871, 1.0, 0.9871, 0.5312, 1.0, 0.5312, 1.0, 0.5, 1.0, 0.5, 1.0, 0.125, 0.9871, 0.125, 0.9871, 0.1562, 0.9871, 0.1562, 0.9871, 0.9375, 0.9871, 0.9375, 0.9871, 0.9688, 0.9871, 0.9688, 0.9871, 0.5625, 1.0, 0.5625, 1.0, 0.5312, 1.0, 0.5312, 1.0, 0.09375, 0.9871, 0.09375, 0.9871, 0.125, 0.9871, 0.125, 0.9871, 0.9062, 0.9871, 0.9062, 0.9871, 0.9375, 0.9871, 0.9375, 0.9871, 0.2188, 0.9871, 0.2188, 0.9871, 0.25, 0.9871, 0.25, 0.9871, 1.0, 1.0, 1.0, 1.0, 0.9688, 1.0, 0.9688, 1.0, 0.1875, 1.0, 0.1875, 1.0, 0.1562, 1.0, 0.1562, 1.0, 0.25, 0.9871, 0.25, 0.9871, 0.2812, 0.9871, 0.2812, 0.9871, 0.7188, 1.0, 0.7188, 1.0, 0.6875, 1.0, 0.6875, 1.0, 0.2812, 0.9871, 0.2812, 0.9871, 0.3125, 0.9871, 0.3125, 0.9871, 0.4375, 1.0, 0.4375, 1.0, 0.4062, 1.0, 0.4062, 1.0, 0.3125, 0.9871, 0.3125, 0.9871, 0.3438, 0.9871, 0.3438, 0.9871, 0.1562, 1.0, 0.1562, 1.0, 0.125, 1.0, 0.125, 1.0, 0.9688, 1.0, 0.9688, 1.0, 0.9375, 1.0, 0.9375, 1.0, 0.3438, 0.9871, 0.3438, 0.9871, 0.375, 0.9871, 0.375, 0.9871, 0.6875, 1.0, 0.6875, 1.0, 0.6562, 1.0, 0.6562, 1.0, 0.375, 0.9871, 0.375, 0.9871, 0.4062, 0.9871, 0.4062, 0.9871, 0.4062, 1.0, 0.4062, 1.0, 0.375, 1.0, 0.375, 1.0, 0.4062, 0.9871, 0.4062, 0.9871, 0.4375, 0.9871, 0.4375, 0.9871, 0.125, 1.0, 0.125, 1.0, 0.09375, 1.0, 0.09375, 1.0, 0.9375, 1.0, 0.9375, 1.0, 0.9062, 1.0, 0.9062, 1.0, 0.4375, 0.9871, 0.4375, 0.9871, 0.4688, 0.9871, 0.4688, 0.9871, 0.6562, 1.0, 0.6562, 1.0, 0.625, 1.0, 0.625, 1.0, 0.4688, 0.9871, 0.4688, 0.9871, 0.5, 0.9871, 0.5, 0.9871, 0.375, 1.0, 0.375, 1.0, 0.3438, 1.0, 0.3438, 1.0, 0.5, 0.9871, 0.5, 0.9871, 0.5312, 0.9871, 0.5312, 0.9871, 0.09375, 1.0, 0.09375, 1.0, 0.0625, 1.0, 0.0625, 1.0, 0.5312, 0.9871, 0.5312, 0.9871, 0.5625, 0.9871, 0.5625, 0.9871, 0.9062, 1.0, 0.9062, 1.0, 0.875, 1.0, 0.875, 1.0, 0.625, 1.0, 0.625, 1.0, 0.5938, 1.0, 0.5938, 1.0, 0.5625, 0.9871, 0.5625, 0.9871, 0.5938, 0.9871, 0.5938, 0.9871, 0.3438, 1.0, 0.3438, 1.0, 0.3125, 1.0, 0.3125, 1.0, 0.5938, 0.9871, 0.5938, 0.9871, 0.625, 0.9871, 0.625, 0.9871, 0.0625, 1.0, 0.0625, 1.0, 0.03125, 1.0, 0.03125, 1.0, 0.625, 0.9871, 0.625, 0.9871, 0.6562, 0.9871, 0.6562, 0.9871, 0.875, 1.0, 0.875, 1.0, 0.8438, 1.0, 0.8438, 1.0, 0.0625, 1.0, 0.0625, 1.0, 0.03125, 1.0, 0.03125, 1.0, 0.5938, 0.9871, 0.5938, 0.9871, 0.625, 0.9871, 0.625, 0.9871, 0.9062, 1.0, 0.9062, 1.0, 0.875, 1.0, 0.875, 1.0, 0.09375, 1.0, 0.09375, 1.0, 0.0625, 1.0, 0.0625, 1.0, 0.5625, 0.9871, 0.5625, 0.9871, 0.5938, 0.9871, 0.5938, 0.9871, 0.9375, 1.0, 0.9375, 1.0, 0.9062, 1.0, 0.9062, 1.0, 0.125, 1.0, 0.125, 1.0, 0.09375, 1.0, 0.09375, 1.0, 0.5312, 0.9871, 0.5312, 0.9871, 0.5625, 0.9871, 0.5625, 0.9871, 0.9688, 1.0, 0.9688, 1.0, 0.9375, 1.0, 0.9375, 1.0, 0.1562, 1.0, 0.1562, 1.0, 0.125, 1.0, 0.125, 1.0, 0.5, 0.9871, 0.5, 0.9871, 0.5312, 0.9871, 0.5312, 0.9871, 0.1875, 1.0, 0.1875, 1.0, 0.1562, 1.0, 0.1562, 1.0, 0.4688, 0.9871, 0.4688, 0.9871, 0.5, 0.9871, 0.5, 0.9871, 1.0, 1.0, 1.0, 1.0, 0.9688, 1.0, 0.9688, 1.0, 0.2188, 1.0, 0.2188, 1.0, 0.1875, 1.0, 0.1875, 1.0, 0.4375, 0.9871, 0.4375, 0.9871, 0.4688, 0.9871, 0.4688, 0.9871, 0.25, 1.0, 0.25, 1.0, 0.2188, 1.0, 0.2188, 1.0, 0.4062, 0.9871, 0.4062, 0.9871, 0.4375, 0.9871, 0.4375, 0.9871, 0.2812, 1.0, 0.2812, 1.0, 0.25, 1.0, 0.25, 1.0, 0.375, 0.9871, 0.375, 0.9871, 0.4062, 0.9871, 0.4062, 0.9871, 0.3125, 1.0, 0.3125, 1.0, 0.2812, 1.0, 0.2812, 1.0, 0.3438, 0.9871, 0.3438, 0.9871, 0.375, 0.9871, 0.375, 0.9871, 0.3438, 1.0, 0.3438, 1.0, 0.3125, 1.0, 0.3125, 1.0, 0.3125, 0.9871, 0.3125, 0.9871, 0.3438, 0.9871, 0.3438, 0.9871, 0.375, 1.0, 0.375, 1.0, 0.3438, 1.0, 0.3438, 1.0, 0.2812, 0.9871, 0.2812, 0.9871, 0.3125, 0.9871, 0.3125, 0.9871, 0.4062, 1.0, 0.4062, 1.0, 0.375, 1.0, 0.375, 1.0, 0.25, 0.9871, 0.25, 0.9871, 0.2812, 0.9871, 0.2812, 0.9871, 0.4375, 1.0, 0.4375, 1.0, 0.4062, 1.0, 0.4062, 1.0, 0.2188, 0.9871, 0.2188, 0.9871, 0.25, 0.9871, 0.25, 0.9871, 0.4688, 1.0, 0.4688, 1.0, 0.4375, 1.0, 0.4375, 1.0, 0.1875, 0.9871, 0.1875, 0.9871, 0.2188, 0.9871, 0.2188, 0.9871, 0.9688, 1.0, 0.9688, 1.0, 0.9375, 1.0, 0.9375, 1.0, 0.5312, 0.9871, 0.5312, 0.9871, 0.5625, 0.9871, 0.5625, 0.9871, 0.125, 1.0, 0.125, 1.0, 0.09375, 1.0, 0.09375, 1.0, 0.9375, 1.0, 0.9375, 1.0, 0.9062, 1.0, 0.9062, 1.0, 0.5625, 0.9871, 0.5625, 0.9871, 0.5938, 0.9871, 0.5938, 0.9871, 0.09375, 1.0, 0.09375, 1.0, 0.0625, 1.0, 0.0625, 1.0, 0.9062, 1.0, 0.9062, 1.0, 0.875, 1.0, 0.875, 1.0, 0.5938, 0.9871, 0.5938, 0.9871, 0.625, 0.9871, 0.625, 0.9871, 0.0625, 1.0, 0.0625, 1.0, 0.03125, 1.0, 0.03125, 1.0, 0.875, 1.0, 0.875, 1.0, 0.8438, 1.0, 0.8438, 1.0, 0.625, 0.9871, 0.625, 0.9871, 0.6562, 0.9871, 0.6562, 0.9871, 0.03125, 1.0, 0.03125, 1.0, 0.0, 1.0, 0.0, 1.0, 0.8438, 1.0, 0.8438, 1.0, 0.8125, 1.0, 0.8125, 1.0, 0.6562, 0.9871, 0.6562, 0.9871, 0.6875, 0.9871, 0.6875, 0.9871, 0.8125, 1.0, 0.8125, 1.0, 0.7812, 1.0, 0.7812, 1.0, 0.6875, 0.9871, 0.6875, 0.9871, 0.7188, 0.9871, 0.7188, 0.9871, 0.7812, 1.0, 0.7812, 1.0, 0.75, 1.0, 0.75, 1.0, 0.7188, 0.9871, 0.7188, 0.9871, 0.75, 0.9871, 0.75, 0.9871, 0.75, 1.0, 0.75, 1.0, 0.7188, 1.0, 0.7188, 1.0, 0.75, 0.9871, 0.75, 0.9871, 0.7812, 0.9871, 0.7812, 0.9871, 0.7188, 1.0, 0.7188, 1.0, 0.6875, 1.0, 0.6875, 1.0, 0.7812, 0.9871, 0.7812, 0.9871, 0.8125, 0.9871, 0.8125, 0.9871, 0.6875, 1.0, 0.6875, 1.0, 0.6562, 1.0, 0.6562, 1.0, 0.8125, 0.9871, 0.8125, 0.9871, 0.8438, 0.9871, 0.8438, 0.9871, 0.0, 0.9871, 0.0, 0.9871, 0.03125, 0.9871, 0.03125, 0.9871, 0.6562, 1.0, 0.6562, 1.0, 0.625, 1.0, 0.625, 1.0, 0.8438, 0.9871, 0.8438, 0.9871, 0.875, 0.9871, 0.875, 0.9871, 0.03125, 0.9871, 0.03125, 0.9871, 0.0625, 0.9871, 0.0625, 0.9871, 0.625, 1.0, 0.625, 1.0, 0.5938, 1.0, 0.5938, 1.0, 0.875, 0.9871, 0.875, 0.9871, 0.9062, 0.9871, 0.9062, 0.9871, 0.0625, 0.9871, 0.0625, 0.9871, 0.09375, 0.9871, 0.09375, 0.9871, 0.5938, 1.0, 0.5938, 1.0, 0.5625, 1.0, 0.5625, 1.0, 1.0, 0.9871, 0.9688, 0.9871, 0.9688, 1.0, 1.0, 1.0, 0.9688, 0.9871, 0.9375, 0.9871, 0.9375, 1.0, 0.9688, 1.0, 0.9375, 0.9871, 0.9062, 0.9871, 0.9062, 1.0, 0.9375, 1.0, 0.9062, 0.9871, 0.875, 0.9871, 0.875, 1.0, 0.9062, 1.0, 0.875, 0.9871, 0.8438, 0.9871, 0.8438, 1.0, 0.875, 1.0, 0.8438, 0.9871, 0.8125, 0.9871, 0.8125, 1.0, 0.8438, 1.0, 0.8125, 0.9871, 0.7812, 0.9871, 0.7812, 1.0, 0.8125, 1.0, 0.7812, 0.9871, 0.75, 0.9871, 0.75, 1.0, 0.7812, 1.0, 0.75, 0.9871, 0.7188, 0.9871, 0.7188, 1.0, 0.75, 1.0, 0.7188, 0.9871, 0.6875, 0.9871, 0.6875, 1.0, 0.7188, 1.0, 0.6875, 0.9871, 0.6562, 0.9871, 0.6562, 1.0, 0.6875, 1.0, 0.6562, 0.9871, 0.625, 0.9871, 0.625, 1.0, 0.6562, 1.0, 0.625, 0.9871, 0.5938, 0.9871, 0.5938, 1.0, 0.625, 1.0, 0.5938, 0.9871, 0.5625, 0.9871, 0.5625, 1.0, 0.5938, 1.0, 0.5625, 0.9871, 0.5312, 0.9871, 0.5312, 1.0, 0.5625, 1.0, 0.5312, 0.9871, 0.5, 0.9871, 0.5, 1.0, 0.5312, 1.0, 0.5, 0.9871, 0.4688, 0.9871, 0.4688, 1.0, 0.5, 1.0, 0.4688, 0.9871, 0.4375, 0.9871, 0.4375, 1.0, 0.4688, 1.0, 0.4375, 0.9871, 0.4062, 0.9871, 0.4062, 1.0, 0.4375, 1.0, 0.4062, 0.9871, 0.375, 0.9871, 0.375, 1.0, 0.4062, 1.0, 0.375, 0.9871, 0.3438, 0.9871, 0.3438, 1.0, 0.375, 1.0, 0.3438, 0.9871, 0.3125, 0.9871, 0.3125, 1.0, 0.3438, 1.0, 0.3125, 0.9871, 0.2812, 0.9871, 0.2812, 1.0, 0.3125, 1.0, 0.2812, 0.9871, 0.25, 0.9871, 0.25, 1.0, 0.2812, 1.0, 0.25, 0.9871, 0.2188, 0.9871, 0.2188, 1.0, 0.25, 1.0, 0.2188, 0.9871, 0.1875, 0.9871, 0.1875, 1.0, 0.2188, 1.0, 0.1875, 0.9871, 0.1562, 0.9871, 0.1562, 1.0, 0.1875, 1.0, 0.1562, 0.9871, 0.125, 0.9871, 0.125, 1.0, 0.1562, 1.0, 0.125, 0.9871, 0.09375, 0.9871, 0.09375, 1.0, 0.125, 1.0, 0.09375, 0.9871, 0.0625, 0.9871, 0.0625, 1.0, 0.09375, 1.0, 0.0625, 0.9871, 0.03125, 0.9871, 0.03125, 1.0, 0.0625, 1.0, 0.03125, 0.9871, 0.0, 0.9871, 0.0, 1.0, 0.03125, 1.0, 0.875, 1.0, 0.875, 1.0, 0.8438, 1.0, 0.8438, 1.0, 0.625, 0.9871, 0.625, 0.9871, 0.6562, 0.9871, 0.6562, 0.9871, 0.03125, 1.0, 0.03125, 1.0, 0.0, 1.0, 0.0, 1.0, 0.8438, 1.0, 0.8438, 1.0, 0.8125, 1.0, 0.8125, 1.0, 0.6562, 0.9871, 0.6562, 0.9871, 0.6875, 0.9871, 0.6875, 0.9871, 0.8125, 1.0, 0.8125, 1.0, 0.7812, 1.0, 0.7812, 1.0, 0.6875, 0.9871, 0.6875, 0.9871, 0.7188, 0.9871, 0.7188, 0.9871, 0.7812, 1.0, 0.7812, 1.0, 0.75, 1.0, 0.75, 1.0, 0.7188, 0.9871, 0.7188, 0.9871, 0.75, 0.9871, 0.75, 0.9871, 0.75, 1.0, 0.75, 1.0, 0.7188, 1.0, 0.7188, 1.0, 0.75, 0.9871, 0.75, 0.9871, 0.7812, 0.9871, 0.7812, 0.9871, 0.7188, 1.0, 0.7188, 1.0, 0.6875, 1.0, 0.6875, 1.0, 0.7812, 0.9871, 0.7812, 0.9871, 0.8125, 0.9871, 0.8125, 0.9871, 0.6875, 1.0, 0.6875, 1.0, 0.6562, 1.0, 0.6562, 1.0, 0.8125, 0.9871, 0.8125, 0.9871, 0.8438, 0.9871, 0.8438, 0.9871, 0.0, 0.9871, 0.0, 0.9871, 0.03125, 0.9871, 0.03125, 0.9871, 0.6562, 1.0, 0.6562, 1.0, 0.625, 1.0, 0.625, 1.0, 0.8438, 0.9871, 0.8438, 0.9871, 0.875, 0.9871, 0.875, 0.9871, 0.03125, 0.9871, 0.03125, 0.9871, 0.0625, 0.9871, 0.0625, 0.9871, 0.625, 1.0, 0.625, 1.0, 0.5938, 1.0, 0.5938, 1.0, 0.875, 0.9871, 0.875, 0.9871, 0.9062, 0.9871, 0.9062, 0.9871, 0.0625, 0.9871, 0.0625, 0.9871, 0.09375, 0.9871, 0.09375, 0.9871, 0.5938, 1.0, 0.5938, 1.0, 0.5625, 1.0, 0.5625, 1.0, 0.9062, 0.9871, 0.9062, 0.9871, 0.9375, 0.9871, 0.9375, 0.9871, 0.09375, 0.9871, 0.09375, 0.9871, 0.125, 0.9871, 0.125, 0.9871, 0.5625, 1.0, 0.5625, 1.0, 0.5312, 1.0, 0.5312, 1.0, 0.9375, 0.9871, 0.9375, 0.9871, 0.9688, 0.9871, 0.9688, 0.9871, 0.125, 0.9871, 0.125, 0.9871, 0.1562, 0.9871, 0.1562, 0.9871, 0.5312, 1.0, 0.5312, 1.0, 0.5, 1.0, 0.5, 1.0, 0.9688, 0.9871, 0.9688, 0.9871, 1.0, 0.9871, 1.0, 0.9871, 0.1562, 0.9871, 0.1562, 0.9871, 0.1875, 0.9871, 0.1875, 0.9871, 0.5, 1.0, 0.5, 1.0, 0.4688, 1.0, 0.4688, 1.0])
me_cylinder.materials.append(mat_topandbottom)
me_cylinder.materials.append(mat_ads)
me_cylinder.update()

# ---- objects
ob_cylinder = bpy.data.objects.new('Cylinder', me_cylinder)

# ---- transforms, parenting, visibility, modifiers, constraints
ob_cylinder.location = (0.0, 0.0, 0.0)
ob_cylinder.scale = (1.0, 1.0, 1.322)

# ---- collection membership
col_collection.objects.link(ob_cylinder)

# ---- scene / render settings (as saved in the file)
scene.frame_start = 1; scene.frame_end = 250; scene.frame_set(1)
scene.render.engine = 'BLENDER_EEVEE_NEXT'
scene.cycles.sampling_pattern = 'TABULATED_SOBOL'
scene.view_settings.view_transform = 'Filmic'
bpy.context.view_layer.update()

# ---- added for rendering (the .blend has no active camera and no usable light): camera, sun
cam_auto = bpy.data.cameras.new('AutoCamera')
cam_auto.lens = 50.0
cam_auto.sensor_width = 36.0
cam_auto.clip_end = 1000.0
ob_auto_camera = bpy.data.objects.new('AutoCamera', cam_auto)
scene.collection.objects.link(ob_auto_camera)
ob_auto_camera.location = (4.32316, -5.18779, 3.45852)
ob_auto_camera.rotation_euler = (1.09748, -7.21219e-08, 0.694738)
scene.camera = ob_auto_camera
light_auto_sun = bpy.data.lights.new('AutoSun', 'SUN')
light_auto_sun.energy = 3.0
light_auto_sun.angle = 0.0523599
ob_auto_sun = bpy.data.objects.new('AutoSun', light_auto_sun)
scene.collection.objects.link(ob_auto_sun)
ob_auto_sun.rotation_euler = (0.872665, 0.174533, 0.523599)
bpy.context.view_layer.update()
